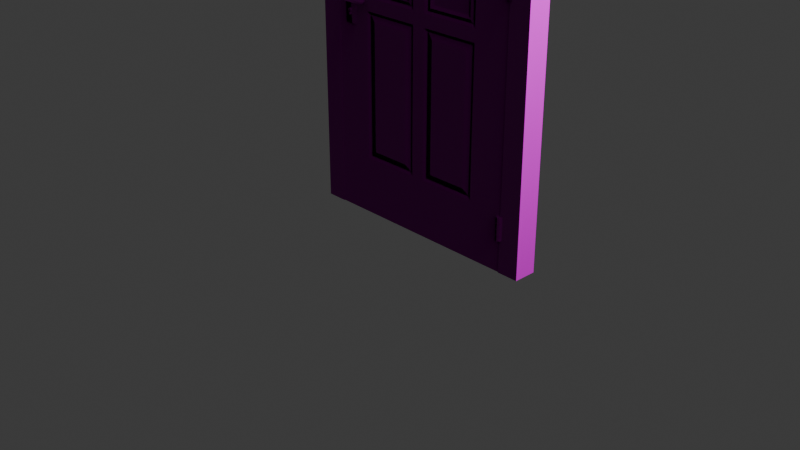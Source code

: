 # Source: door.blend  (saved by Blender 4.2.66; exported with 4.5.12 LTS)
import bpy
from mathutils import Matrix  # noqa: F401  (used for matrix-valued properties, if any)

bpy.ops.wm.read_factory_settings(use_empty=True)
scene = bpy.context.scene
scene.name = 'Scene'

# ---- collections
col_collection = bpy.data.collections.new('Collection'); scene.collection.children.link(col_collection)

# ---- images (referenced by path relative to the original .blend; pixels are not part of the script)
import os
ASSET_DIR = os.environ.get("B2B_ASSET_DIR", "")  # directory of the original .blend (textures are referenced by path, not embedded)
HERE = os.path.dirname(os.path.abspath(__file__))  # packed textures are extracted next to this script under _unpacked/

def load_image(name, relpath, width, height, colorspace="sRGB"):
    """Load a texture the original file referenced (path relative to the .blend, or extracted next to this script)."""
    p = next((c for c in (os.path.join(HERE, relpath), os.path.join(ASSET_DIR, relpath)) if relpath and os.path.exists(c)), "")
    if p:
        img = bpy.data.images.load(p, check_existing=True)
        img.name = name
    else:  # same state as the original file: an image datablock whose file is absent (Cycles renders it pink)
        img = bpy.data.images.new(name, width, height)
        img.source = "FILE"
        img.filepath = "//" + (relpath or name)
    img.colorspace_settings.name = colorspace
    return img
img_polynesian_wooden_carving_tkjjfjefw_1k_basecolor_jpg = load_image('Polynesian_Wooden_Carving_tkjjfjefw_1K_BaseColor.jpg', 'Polynesian_Wooden_Carving_tkjjfjefw_1K_BaseColor.jpg', 1024, 1024, 'sRGB')
img_polynesian_wooden_carving_tkjjfjefw_1k_roughness_jpg = load_image('Polynesian_Wooden_Carving_tkjjfjefw_1K_Roughness.jpg', 'Polynesian_Wooden_Carving_tkjjfjefw_1K_Roughness.jpg', 1024, 1024, 'sRGB')
img_polynesian_wooden_carving_tkjjfjefw_1k_normal_jpg = load_image('Polynesian_Wooden_Carving_tkjjfjefw_1K_Normal.jpg', 'Polynesian_Wooden_Carving_tkjjfjefw_1K_Normal.jpg', 1024, 1024, 'sRGB')
img_wooden_facade_vlptbfb_1k_basecolor_jpg = load_image('Wooden_Facade_vlptbfb_1K_BaseColor.jpg', 'Wooden_Facade_vlptbfb_1K_BaseColor.jpg', 1024, 1024, 'sRGB')
img_wooden_facade_vlptbfb_1k_roughness_jpg = load_image('Wooden_Facade_vlptbfb_1K_Roughness.jpg', 'Wooden_Facade_vlptbfb_1K_Roughness.jpg', 1024, 1024, 'sRGB')
img_wooden_facade_vlptbfb_1k_normal_jpg = load_image('Wooden_Facade_vlptbfb_1K_Normal.jpg', 'Wooden_Facade_vlptbfb_1K_Normal.jpg', 1024, 1024, 'sRGB')

# ---- materials (node trees are filled in below, after node groups)
mat_material = bpy.data.materials.new('Material')
mat_material.alpha_threshold = 0.0
mat_material.use_transparent_shadow = False
mat_material.roughness = 0.5
mat_material.line_color = (0.0, 0.0, 0.0, 1.0)
mat_material_001 = bpy.data.materials.new('Material.001')

# ---- material node trees
mat_material.use_nodes = True; mat_material.node_tree.nodes.clear()
_N = mat_material.node_tree.nodes; _L = mat_material.node_tree.links
n0 = _N.new('ShaderNodeOutputMaterial'); n0.name = 'Material Output'; n0.location = (249, 223)
n1 = _N.new('ShaderNodeBsdfPrincipled'); n1.name = 'Principled BSDF'; n1.location = (-41, 223)
n1.inputs[3].default_value = 1.45
n2 = _N.new('ShaderNodeTexImage'); n2.name = 'Image Texture'; n2.location = (-694, 183)
n2.image = img_polynesian_wooden_carving_tkjjfjefw_1k_basecolor_jpg
n3 = _N.new('ShaderNodeTexImage'); n3.name = 'Image Texture.001'; n3.location = (-371, 64)
n3.image = img_polynesian_wooden_carving_tkjjfjefw_1k_roughness_jpg
n4 = _N.new('ShaderNodeTexImage'); n4.name = 'Image Texture.002'; n4.location = (-389, 459)
n4.image = img_polynesian_wooden_carving_tkjjfjefw_1k_normal_jpg
_L.new(n1.outputs[0], n0.inputs[0])
_L.new(n2.outputs[0], n1.inputs[0])
_L.new(n4.outputs[0], n1.inputs[5])
_L.new(n3.outputs[0], n1.inputs[2])
n0.is_active_output = True
mat_material_001.use_nodes = True; mat_material_001.node_tree.nodes.clear()
_N = mat_material_001.node_tree.nodes; _L = mat_material_001.node_tree.links
n0 = _N.new('ShaderNodeBsdfPrincipled'); n0.name = 'Principled BSDF'; n0.location = (25, 351)
n1 = _N.new('ShaderNodeOutputMaterial'); n1.name = 'Material Output'; n1.location = (315, 351)
n2 = _N.new('ShaderNodeTexImage'); n2.name = 'Image Texture'; n2.location = (-366, 566)
n2.image = img_wooden_facade_vlptbfb_1k_basecolor_jpg
n3 = _N.new('ShaderNodeTexImage'); n3.name = 'Image Texture.001'; n3.location = (-659, 323)
n3.image = img_wooden_facade_vlptbfb_1k_roughness_jpg
n4 = _N.new('ShaderNodeTexImage'); n4.name = 'Image Texture.002'; n4.location = (-331, 153)
n4.image = img_wooden_facade_vlptbfb_1k_normal_jpg
_L.new(n0.outputs[0], n1.inputs[0])
_L.new(n2.outputs[0], n0.inputs[0])
_L.new(n4.outputs[0], n0.inputs[5])
_L.new(n3.outputs[0], n0.inputs[2])
n1.is_active_output = True

# ---- world
world_world = bpy.data.worlds.new('World'); scene.world = world_world
world_world.use_nodes = True; world_world.node_tree.nodes.clear()
_N = world_world.node_tree.nodes; _L = world_world.node_tree.links
n0 = _N.new('ShaderNodeOutputWorld'); n0.name = 'World Output'; n0.location = (300, 300)
n1 = _N.new('ShaderNodeBackground'); n1.name = 'Background'; n1.location = (10, 300)
n1.inputs[0].default_value = (0.05088, 0.05088, 0.05088, 1.0)
_L.new(n1.outputs[0], n0.inputs[0])
n0.is_active_output = True
world_world.color = (0.05088, 0.05088, 0.05088)
world_world.sun_shadow_jitter_overblur = 0.0

# ---- cameras
cam_camera = bpy.data.cameras.new('Camera')
cam_camera.clip_end = 100.0
cam_camera.ortho_scale = 7.314

# ---- lights
light_light = bpy.data.lights.new('Light', 'POINT')
light_light.energy = 1000.0
light_light.shadow_soft_size = 0.1

# ---- meshes
me_cube = bpy.data.meshes.new('Cube')
me_cube.from_pydata([(-0.2047, 0.0, -1.599), (-0.2047, 0.0, -0.06619), (1.599, -0.1079, 2.206), (1.599, -0.1079, -2.206), (-0.2047, 0.0, 0.06619), (-0.2047, 0.0, 1.599), (-0.5932, -0.1079, 2.206), (-0.5932, -0.1079, -2.206), (0.4307, 0.0, -1.599), (0.4307, 0.0, -0.06619), (0.4307, 0.0, 0.06619), (0.4307, 0.0, 1.599), (1.211, -0.1079, 2.206), (0.5754, -0.1079, 2.206), (0.4307, -0.1079, 2.206), (-0.2047, -0.1079, 2.206), (-0.2047, -0.1079, -2.206), (0.4307, -0.1079, -2.206), (0.5754, -0.1079, -2.206), (1.211, -0.1079, -2.206), (0.5754, 0.0, -1.599), (0.5754, 0.0, -0.06619), (0.5754, 0.0, 0.06619), (0.5754, 0.0, 1.599), (1.211, 0.0, -1.599), (1.211, 0.0, -0.06619), (1.211, 0.0, 0.06619), (1.211, 0.0, 1.599), (-0.5932, -0.1079, -1.599), (-0.5932, -0.1079, -0.06619), (-0.5932, -0.1079, 0.06619), (-0.5932, -0.1079, 1.599), (1.599, -0.1079, 1.599), (1.599, -0.1079, 0.06619), (1.599, -0.1079, -0.06619), (1.599, -0.1079, -1.599), (1.599, 0.0, -1.599), (1.599, 0.0, -0.06619), (1.599, 0.0, 0.06619), (1.599, 0.0, 1.599), (-0.5932, 0.0, 1.599), (-0.5932, 0.0, 0.06619), (-0.5932, 0.0, -0.06619), (-0.5932, 0.0, -1.599), (1.211, 0.0, -2.206), (0.5754, 0.0, -2.206), (0.4307, 0.0, -2.206), (-0.2047, 0.0, -2.206), (-0.2047, 0.0, 2.206), (0.4307, 0.0, 2.206), (0.5754, 0.0, 2.206), (1.211, 0.0, 2.206), (-0.5932, 0.0, -2.206), (-0.5932, 0.0, 2.206), (1.599, 0.0, -2.206), (1.599, 0.0, 2.206), (1.211, -0.1079, 1.599), (1.211, -0.1079, 0.06619), (1.211, -0.1079, -0.06619), (1.211, -0.1079, -1.599), (0.5754, -0.1079, 1.599), (0.5754, -0.1079, 0.06619), (0.5754, -0.1079, -0.06619), (0.5754, -0.1079, -1.599), (0.4307, -0.1079, 1.599), (0.4307, -0.1079, 0.06619), (0.4307, -0.1079, -0.06619), (0.4307, -0.1079, -1.599), (-0.2047, -0.1079, 1.599), (-0.2047, -0.1079, 0.06619), (-0.2047, -0.1079, -0.06619), (-0.2047, -0.1079, -1.599), (0.3275, -0.09288, 1.505), (0.3275, -0.09288, 0.1601), (-0.1014, -0.09288, 1.505), (-0.1014, -0.09288, 0.1601), (0.3619, -0.09788, 1.536), (0.3963, -0.09288, 1.567), (0.3963, -0.09288, 0.09747), (0.3619, -0.09788, 0.1288), (-0.1703, -0.09288, 0.09747), (-0.1358, -0.09788, 0.1288), (-0.1358, -0.09788, 1.536), (-0.1703, -0.09288, 1.567), (1.108, -0.07788, 1.505), (1.108, -0.07788, 0.1601), (0.6787, -0.07788, 1.505), (0.6787, -0.07788, 0.1601), (0.6099, -0.09288, 0.09747), (0.6443, -0.09788, 0.1288), (1.142, -0.09788, 0.1288), (1.176, -0.09288, 0.09747), (0.6099, -0.09288, 1.567), (0.6443, -0.09788, 1.536), (1.176, -0.09288, 1.567), (1.142, -0.09788, 1.536), (0.3275, -0.1079, -0.1601), (0.3275, -0.1079, -1.505), (-0.1014, -0.1079, -0.1601), (-0.1014, -0.1079, -1.505), (0.3963, -0.09288, -0.09747), (0.3619, -0.09788, -0.1288), (-0.1358, -0.09788, -0.1288), (-0.1703, -0.09288, -0.09747), (-0.1358, -0.09788, -1.536), (-0.1703, -0.09288, -1.567), (0.3963, -0.09288, -1.567), (0.3619, -0.09788, -1.536), (1.108, -0.1079, -0.1601), (1.108, -0.1079, -1.505), (0.6787, -0.1079, -0.1601), (0.6787, -0.1079, -1.505), (0.6099, -0.09288, -1.567), (0.6443, -0.09788, -1.536), (1.142, -0.09788, -1.536), (1.176, -0.09288, -1.567), (0.6099, -0.09288, -0.09747), (0.6443, -0.09788, -0.1288), (1.142, -0.09788, -0.1288), (1.176, -0.09288, -0.09747)], [], [(14, 15, 48, 49), (68, 31, 6, 15), (29, 28, 43, 42), (7, 16, 47, 52), (31, 30, 41, 40), (16, 17, 46, 47), (3, 35, 36, 54), (32, 2, 55, 39), (1, 4, 41, 42), (47, 0, 43, 52), (13, 14, 49, 50), (18, 19, 44, 45), (2, 12, 51, 55), (12, 13, 50, 51), (32, 56, 12, 2), (56, 60, 13, 12), (60, 64, 14, 13), (64, 68, 15, 14), (17, 18, 45, 46), (0, 1, 42, 43), (4, 5, 40, 41), (19, 3, 54, 44), (17, 16, 71, 67), (82, 76, 72, 74), (66, 70, 69, 65), (80, 83, 82, 81), (18, 17, 67, 63), (63, 67, 66, 62), (62, 66, 65, 61), (61, 65, 64, 60), (19, 18, 63, 59), (76, 79, 73, 72), (58, 62, 61, 57), (78, 80, 81, 79), (3, 19, 59, 35), (35, 59, 58, 34), (34, 58, 57, 33), (33, 57, 56, 32), (6, 31, 40, 53), (5, 48, 53, 40), (39, 55, 51, 27), (27, 51, 50, 23), (34, 33, 38, 37), (23, 50, 49, 11), (11, 49, 48, 5), (46, 8, 0, 47), (33, 32, 39, 38), (81, 82, 74, 75), (9, 10, 4, 1), (69, 68, 83, 80), (35, 34, 37, 36), (45, 20, 8, 46), (21, 22, 10, 9), (44, 24, 20, 45), (30, 29, 42, 41), (25, 26, 22, 21), (54, 36, 24, 44), (37, 38, 26, 25), (15, 6, 53, 48), (65, 69, 80, 78), (36, 37, 25, 24), (38, 39, 27, 26), (28, 7, 52, 43), (20, 21, 9, 8), (22, 23, 11, 10), (79, 81, 75, 73), (16, 7, 28, 71), (71, 28, 29, 70), (70, 29, 30, 69), (69, 30, 31, 68), (64, 65, 78, 77), (77, 78, 79, 76), (68, 64, 77, 83), (83, 77, 76, 82), (90, 89, 87, 85), (89, 93, 86, 87), (93, 95, 84, 86), (95, 90, 85, 84), (56, 57, 91, 94), (94, 91, 90, 95), (60, 56, 94, 92), (92, 94, 95, 93), (61, 60, 92, 88), (88, 92, 93, 89), (57, 61, 88, 91), (91, 88, 89, 90), (102, 101, 96, 98), (104, 102, 98, 99), (101, 107, 97, 96), (107, 104, 99, 97), (67, 71, 105, 106), (106, 105, 104, 107), (66, 67, 106, 100), (100, 106, 107, 101), (71, 70, 103, 105), (105, 103, 102, 104), (70, 66, 100, 103), (103, 100, 101, 102), (97, 99, 98, 96), (73, 75, 74, 72), (85, 87, 86, 84), (114, 113, 111, 109), (113, 117, 110, 111), (118, 114, 109, 108), (117, 118, 108, 110), (62, 58, 119, 116), (116, 119, 118, 117), (58, 59, 115, 119), (119, 115, 114, 118), (63, 62, 116, 112), (112, 116, 117, 113), (59, 63, 112, 115), (115, 112, 113, 114), (109, 111, 110, 108)])
_uv = me_cube.uv_layers.new(name='UVMap')
_uv.uv.foreach_set('vector', [3.046, 1.027, 3.046, 2.042, 3.046, 2.042, 3.046, 1.027, 2.031, 2.042, 2.031, 3.056, 3.046, 3.056, 3.046, 2.042, 0.001396, 3.056, -1.013, 3.056, -1.013, 3.056, 0.001396, 3.056, -2.028, 3.056, -2.028, 2.042, -2.028, 2.042, -2.028, 3.056, 0.575, 1.0, 0.525, 1.0, 0.525, 1.0, 0.575, 1.0, -2.028, 2.042, -2.028, 1.027, -2.028, 1.027, -2.028, 2.042, 0.375, 0.75, 0.425, 0.75, 0.425, 0.75, 0.375, 0.75, 0.575, 0.75, 0.625, 0.75, 0.625, 0.75, 0.575, 0.75, 0.001395, 2.042, 1.016, 2.042, 1.016, 3.056, 0.001396, 3.056, -2.028, 2.042, -1.013, 2.042, -1.013, 3.056, -2.028, 3.056, 3.046, 0.01214, 3.046, 1.027, 3.046, 1.027, 3.046, 0.01214, -2.028, 0.01214, -2.028, -1.003, -2.028, -1.003, -2.028, 0.01214, 3.046, -2.017, 3.046, -1.003, 3.046, -1.003, 3.046, -2.017, 3.046, -1.003, 3.046, 0.01214, 3.046, 0.01214, 3.046, -1.003, 2.031, -2.017, 2.031, -1.003, 3.046, -1.003, 3.046, -2.017, 2.031, -1.003, 2.031, 0.01214, 3.046, 0.01214, 3.046, -1.003, 2.031, 0.01214, 2.031, 1.027, 3.046, 1.027, 3.046, 0.01214, 2.031, 1.027, 2.031, 2.042, 3.046, 2.042, 3.046, 1.027, -2.028, 1.027, -2.028, 0.01214, -2.028, 0.01214, -2.028, 1.027, -1.013, 2.042, 0.001395, 2.042, 0.001396, 3.056, -1.013, 3.056, 1.016, 2.042, 2.031, 2.042, 2.031, 3.056, 1.016, 3.056, -2.028, -1.003, -2.028, -2.017, -2.028, -2.017, -2.028, -1.003, -2.028, 1.027, -2.028, 2.042, -1.013, 2.042, -1.013, 1.027, 2.031, 2.042, 2.031, 1.027, 2.031, 1.027, 2.031, 2.042, 0.001395, 1.027, 0.001395, 2.042, 1.016, 2.042, 1.016, 1.027, 1.016, 2.042, 2.031, 2.042, 2.031, 2.042, 1.016, 2.042, -2.028, 0.01214, -2.028, 1.027, -1.013, 1.027, -1.013, 0.01214, -1.013, 0.01214, -1.013, 1.027, 0.001395, 1.027, 0.001395, 0.01214, 0.001395, 0.01214, 0.001395, 1.027, 1.016, 1.027, 1.016, 0.01214, 1.016, 0.01214, 1.016, 1.027, 2.031, 1.027, 2.031, 0.01214, -2.028, -1.003, -2.028, 0.01214, -1.013, 0.01214, -1.013, -1.003, 2.031, 1.027, 1.016, 1.027, 1.016, 1.027, 2.031, 1.027, 0.001395, -1.003, 0.001395, 0.01214, 1.016, 0.01214, 1.016, -1.003, 1.016, 1.027, 1.016, 2.042, 1.016, 2.042, 1.016, 1.027, -2.028, -2.017, -2.028, -1.003, -1.013, -1.003, -1.013, -2.017, -1.013, -2.017, -1.013, -1.003, 0.001395, -1.003, 0.001395, -2.017, 0.001395, -2.017, 0.001395, -1.003, 1.016, -1.003, 1.016, -2.017, 1.016, -2.017, 1.016, -1.003, 2.031, -1.003, 2.031, -2.017, 3.046, 3.056, 2.031, 3.056, 2.031, 3.056, 3.046, 3.056, 2.031, 2.042, 3.046, 2.042, 3.046, 3.056, 2.031, 3.056, 2.031, -2.017, 3.046, -2.017, 3.046, -1.003, 2.031, -1.003, 2.031, -1.003, 3.046, -1.003, 3.046, 0.01214, 2.031, 0.01214, 0.475, 0.75, 0.525, 0.75, 0.525, 0.75, 0.475, 0.75, 2.031, 0.01214, 3.046, 0.01214, 3.046, 1.027, 2.031, 1.027, 2.031, 1.027, 3.046, 1.027, 3.046, 2.042, 2.031, 2.042, -2.028, 1.027, -1.013, 1.027, -1.013, 2.042, -2.028, 2.042, 1.016, -2.017, 2.031, -2.017, 2.031, -2.017, 1.016, -2.017, 1.016, 2.042, 2.031, 2.042, 2.031, 2.042, 1.016, 2.042, 0.001395, 1.027, 1.016, 1.027, 1.016, 2.042, 0.001395, 2.042, 1.016, 2.042, 2.031, 2.042, 2.031, 2.042, 1.016, 2.042, -1.013, -2.017, 0.001395, -2.017, 0.001395, -2.017, -1.013, -2.017, -2.028, 0.01214, -1.013, 0.01214, -1.013, 1.027, -2.028, 1.027, 0.001395, 0.01214, 1.016, 0.01214, 1.016, 1.027, 0.001395, 1.027, -2.028, -1.003, -1.013, -1.003, -1.013, 0.01214, -2.028, 0.01214, 0.525, 1.0, 0.475, 1.0, 0.475, 1.0, 0.525, 1.0, 0.001395, -1.003, 1.016, -1.003, 1.016, 0.01214, 0.001395, 0.01214, -2.028, -2.017, -1.013, -2.017, -1.013, -1.003, -2.028, -1.003, 0.001395, -2.017, 1.016, -2.017, 1.016, -1.003, 0.001395, -1.003, 3.046, 2.042, 3.046, 3.056, 3.046, 3.056, 3.046, 2.042, 1.016, 1.027, 1.016, 2.042, 1.016, 2.042, 1.016, 1.027, -1.013, -2.017, 0.001395, -2.017, 0.001395, -1.003, -1.013, -1.003, 1.016, -2.017, 2.031, -2.017, 2.031, -1.003, 1.016, -1.003, -1.013, 3.056, -2.028, 3.056, -2.028, 3.056, -1.013, 3.056, -1.013, 0.01214, 0.001395, 0.01214, 0.001395, 1.027, -1.013, 1.027, 1.016, 0.01214, 2.031, 0.01214, 2.031, 1.027, 1.016, 1.027, 1.016, 1.027, 1.016, 2.042, 1.016, 2.042, 1.016, 1.027, -2.028, 2.042, -2.028, 3.056, -1.013, 3.056, -1.013, 2.042, -1.013, 2.042, -1.013, 3.056, 0.001396, 3.056, 0.001395, 2.042, 0.001395, 2.042, 0.001396, 3.056, 1.016, 3.056, 1.016, 2.042, 1.016, 2.042, 1.016, 3.056, 2.031, 3.056, 2.031, 2.042, 2.031, 1.027, 1.016, 1.027, 1.016, 1.027, 2.031, 1.027, 2.031, 1.027, 1.016, 1.027, 1.016, 1.027, 2.031, 1.027, 2.031, 2.042, 2.031, 1.027, 2.031, 1.027, 2.031, 2.042, 2.031, 2.042, 2.031, 1.027, 2.031, 1.027, 2.031, 2.042, 1.016, -1.003, 1.016, 0.01214, 1.016, 0.01214, 1.016, -1.003, 1.016, 0.01214, 2.031, 0.01214, 2.031, 0.01214, 1.016, 0.01214, 2.031, 0.01214, 2.031, -1.003, 2.031, -1.003, 2.031, 0.01214, 2.031, -1.003, 1.016, -1.003, 1.016, -1.003, 2.031, -1.003, 2.031, -1.003, 1.016, -1.003, 1.016, -1.003, 2.031, -1.003, 2.031, -1.003, 1.016, -1.003, 1.016, -1.003, 2.031, -1.003, 2.031, 0.01214, 2.031, -1.003, 2.031, -1.003, 2.031, 0.01214, 2.031, 0.01214, 2.031, -1.003, 2.031, -1.003, 2.031, 0.01214, 1.016, 0.01214, 2.031, 0.01214, 2.031, 0.01214, 1.016, 0.01214, 1.016, 0.01214, 2.031, 0.01214, 2.031, 0.01214, 1.016, 0.01214, 1.016, -1.003, 1.016, 0.01214, 1.016, 0.01214, 1.016, -1.003, 1.016, -1.003, 1.016, 0.01214, 1.016, 0.01214, 1.016, -1.003, 0.001395, 2.042, 0.001394, 1.027, 0.001395, 1.027, 0.001395, 2.042, -1.013, 2.042, 0.001395, 2.042, 0.001395, 2.042, -1.013, 2.042, 0.001394, 1.027, -1.013, 1.027, -1.013, 1.027, 0.001395, 1.027, -1.013, 1.027, -1.013, 2.042, -1.013, 2.042, -1.013, 1.027, -1.013, 1.027, -1.013, 2.042, -1.013, 2.042, -1.013, 1.027, -1.013, 1.027, -1.013, 2.042, -1.013, 2.042, -1.013, 1.027, 0.001395, 1.027, -1.013, 1.027, -1.013, 1.027, 0.001395, 1.027, 0.001395, 1.027, -1.013, 1.027, -1.013, 1.027, 0.001394, 1.027, -1.013, 2.042, 0.001395, 2.042, 0.001395, 2.042, -1.013, 2.042, -1.013, 2.042, 0.001395, 2.042, 0.001395, 2.042, -1.013, 2.042, 0.001395, 2.042, 0.001395, 1.027, 0.001395, 1.027, 0.001395, 2.042, 0.001395, 2.042, 0.001395, 1.027, 0.001394, 1.027, 0.001395, 2.042, -1.013, 1.027, -1.013, 2.042, 0.001395, 2.042, 0.001395, 1.027, 1.016, 1.027, 1.016, 2.042, 2.031, 2.042, 2.031, 1.027, 1.016, -1.003, 1.016, 0.01214, 2.031, 0.01214, 2.031, -1.003, -1.013, -1.003, -1.013, 0.01214, -1.013, 0.01214, -1.013, -1.003, -1.013, 0.01214, 0.001394, 0.01214, 0.001395, 0.01214, -1.013, 0.01214, 0.001395, -1.003, -1.013, -1.003, -1.013, -1.003, 0.001395, -1.003, 0.001394, 0.01214, 0.001395, -1.003, 0.001395, -1.003, 0.001395, 0.01214, 0.001395, 0.01214, 0.001395, -1.003, 0.001395, -1.003, 0.001394, 0.01214, 0.001394, 0.01214, 0.001395, -1.003, 0.001395, -1.003, 0.001394, 0.01214, 0.001395, -1.003, -1.013, -1.003, -1.013, -1.003, 0.001395, -1.003, 0.001395, -1.003, -1.013, -1.003, -1.013, -1.003, 0.001395, -1.003, -1.013, 0.01214, 0.001395, 0.01214, 0.001394, 0.01214, -1.013, 0.01214, -1.013, 0.01214, 0.001394, 0.01214, 0.001394, 0.01214, -1.013, 0.01214, -1.013, -1.003, -1.013, 0.01214, -1.013, 0.01214, -1.013, -1.003, -1.013, -1.003, -1.013, 0.01214, -1.013, 0.01214, -1.013, -1.003, -1.013, -1.003, -1.013, 0.01214, 0.001395, 0.01214, 0.001395, -1.003])
me_cube.materials.append(mat_material)
me_cube.use_mirror_vertex_groups = False
me_cube.update()
me_cube_001 = bpy.data.meshes.new('Cube.001')
me_cube_001.from_pydata([(-1.0, -1.0, -1.0), (-1.0, -1.0, 1.0), (-1.0, 1.0, -1.0), (-1.0, 1.0, 1.0), (1.0, -1.0, -1.0), (1.0, -1.0, 1.0), (1.0, 1.0, -1.0), (1.0, 1.0, 1.0)], [], [(0, 1, 3, 2), (2, 3, 7, 6), (6, 7, 5, 4), (4, 5, 1, 0), (2, 6, 4, 0), (7, 3, 1, 5)])
me_cube_001.polygons.foreach_set('use_smooth', [True] * 6)
_uv = me_cube_001.uv_layers.new(name='UVMap')
_uv.uv.foreach_set('vector', [0.375, 0.0, 0.625, 0.0, 0.625, 0.25, 0.375, 0.25, 0.375, 0.25, 0.625, 0.25, 0.625, 0.5, 0.375, 0.5, 0.375, 0.5, 0.625, 0.5, 0.625, 0.75, 0.375, 0.75, 0.375, 0.75, 0.625, 0.75, 0.625, 1.0, 0.375, 1.0, 0.125, 0.5, 0.375, 0.5, 0.375, 0.75, 0.125, 0.75, 0.625, 0.5, 0.875, 0.5, 0.875, 0.75, 0.625, 0.75])
me_cube_001.materials.append(mat_material_001)
me_cube_001.update()
me_cube_002 = bpy.data.meshes.new('Cube.002')
me_cube_002.from_pydata([(-1.0, -2.001, -1.0), (-1.0, -2.001, 1.0), (-1.0, -0.0007237, -1.0), (-1.0, -0.0007237, 1.0), (1.0, -2.001, -1.0), (1.0, -2.001, 1.0), (1.0, -0.0007237, -1.0), (1.0, -0.0007237, 1.0), (-1.0, -4.001, -1.0), (-1.0, -4.001, 1.0), (1.0, -4.001, -1.0), (1.0, -4.001, 1.0), (7.5, -2.001, -1.0), (9.5, -2.001, -1.0), (9.5, -2.001, 1.0), (7.5, -4.001, -1.0), (9.5, -4.001, -1.0), (9.5, -4.001, 1.0), (1.971e-07, 0.2543, -4.941), (1.971e-07, -1.346, -4.941), (0.1561, 0.2543, -4.959), (0.1561, -1.346, -4.959), (0.3061, 0.2543, -5.013), (0.3061, -1.346, -5.013), (0.4445, 0.2543, -5.1), (0.4445, -1.346, -5.1), (0.5657, 0.2543, -5.217), (0.5657, -1.346, -5.217), (0.6652, 0.2543, -5.359), (0.6652, -1.346, -5.359), (0.7391, 0.2543, -5.522), (0.7391, -1.346, -5.522), (0.7846, 0.2543, -5.699), (0.7846, -1.346, -5.699), (0.8, 0.2543, -5.882), (0.8, -1.346, -5.882), (0.7846, 0.2543, -6.066), (0.7846, -1.346, -6.066), (0.7391, 0.2543, -6.243), (0.7391, -1.346, -6.243), (0.6652, 0.2543, -6.405), (0.6652, -1.346, -6.405), (0.5657, 0.2543, -6.548), (0.5657, -1.346, -6.548), (0.4445, 0.2543, -6.665), (0.4445, -1.346, -6.665), (0.3061, 0.2543, -6.752), (0.3061, -1.346, -6.752), (0.1561, 0.2543, -6.805), (0.1561, -1.346, -6.805), (1.971e-07, 0.2543, -6.824), (1.971e-07, -1.346, -6.824), (-0.1561, 0.2543, -6.805), (-0.1561, -1.346, -6.805), (-0.3061, 0.2543, -6.752), (-0.3061, -1.346, -6.752), (-0.4445, 0.2543, -6.665), (-0.4445, -1.346, -6.665), (-0.5657, 0.2543, -6.548), (-0.5657, -1.346, -6.548), (-0.6652, 0.2543, -6.405), (-0.6652, -1.346, -6.405), (-0.7391, 0.2543, -6.243), (-0.7391, -1.346, -6.243), (-0.7846, 0.2543, -6.066), (-0.7846, -1.346, -6.066), (-0.8, 0.2543, -5.882), (-0.8, -1.346, -5.882), (-0.7846, 0.2543, -5.699), (-0.7846, -1.346, -5.699), (-0.7391, 0.2543, -5.522), (-0.7391, -1.346, -5.522), (-0.6652, 0.2543, -5.359), (-0.6652, -1.346, -5.359), (-0.5657, 0.2543, -5.217), (-0.5657, -1.346, -5.217), (-0.4445, 0.2543, -5.1), (-0.4445, -1.346, -5.1), (-0.3061, 0.2543, -5.013), (-0.3061, -1.346, -5.013), (-0.1561, 0.2543, -4.959), (-0.1561, -1.346, -4.959), (-0.5, -1.312, -7.647), (-0.5, -1.312, -6.471), (-0.5, -0.312, -7.647), (-0.5, -0.312, -6.471), (0.5, -1.312, -7.647), (0.5, -1.312, -6.471), (0.5, -0.312, -7.647), (0.5, -0.312, -6.471), (-0.4, -1.312, -7.882), (-0.4, -0.312, -7.882), (0.4, -1.312, -7.882), (0.4, -0.312, -7.882), (-0.24, -1.312, -8.118), (-0.24, -0.312, -8.118), (0.24, -1.312, -8.118), (0.24, -0.312, -8.118), (-0.048, -1.312, -8.235), (-0.048, -0.312, -8.235), (0.048, -1.312, -8.235), (0.048, -0.312, -8.235), (3.181e-08, -1.346, -5.506), (0.02497, -1.346, -5.513), (0.04898, -1.346, -5.535), (0.07111, -1.346, -5.569), (0.09051, -1.346, -5.616), (0.1064, -1.346, -5.673), (0.1183, -1.346, -5.738), (0.1255, -1.346, -5.809), (0.128, -1.346, -5.882), (0.1255, -1.346, -5.956), (0.1183, -1.346, -6.026), (0.1064, -1.346, -6.092), (0.09051, -1.346, -6.149), (0.07111, -1.346, -6.195), (0.04898, -1.346, -6.23), (0.02497, -1.346, -6.252), (3.181e-08, -1.346, -6.259), (-0.02497, -1.346, -6.252), (-0.04898, -1.346, -6.23), (-0.07111, -1.346, -6.195), (-0.09051, -1.346, -6.149), (-0.1064, -1.346, -6.092), (-0.1183, -1.346, -6.026), (-0.1255, -1.346, -5.956), (-0.128, -1.346, -5.882), (-0.1255, -1.346, -5.809), (-0.1183, -1.346, -5.738), (-0.1064, -1.346, -5.673), (-0.09051, -1.346, -5.616), (-0.07111, -1.346, -5.569), (-0.04898, -1.346, -5.535), (-0.02497, -1.346, -5.513), (3.181e-08, -0.8457, -5.506), (0.02497, -0.8457, -5.513), (0.04898, -0.8457, -5.535), (0.07111, -0.8457, -5.569), (0.09051, -0.8457, -5.616), (0.1064, -0.8457, -5.673), (0.1183, -0.8457, -5.738), (0.1255, -0.8457, -5.809), (0.128, -0.8457, -5.882), (0.1255, -0.8457, -5.956), (0.1183, -0.8457, -6.026), (0.1064, -0.8457, -6.092), (0.09051, -0.8457, -6.149), (0.07111, -0.8457, -6.195), (0.04898, -0.8457, -6.23), (0.02497, -0.8457, -6.252), (3.181e-08, -0.8457, -6.259), (-0.02497, -0.8457, -6.252), (-0.04898, -0.8457, -6.23), (-0.07111, -0.8457, -6.195), (-0.09051, -0.8457, -6.149), (-0.1064, -0.8457, -6.092), (-0.1183, -0.8457, -6.026), (-0.1255, -0.8457, -5.956), (-0.128, -0.8457, -5.882), (-0.1255, -0.8457, -5.809), (-0.1183, -0.8457, -5.738), (-0.1064, -0.8457, -5.673), (-0.09051, -0.8457, -5.616), (-0.07111, -0.8457, -5.569), (-0.04898, -0.8457, -5.535), (-0.02497, -0.8457, -5.513)], [], [(0, 1, 3, 2), (2, 3, 7, 6), (6, 7, 5, 4), (5, 1, 9, 11), (2, 6, 4, 0), (7, 3, 1, 5), (10, 11, 9, 8), (11, 10, 16, 17), (1, 0, 8, 9), (5, 11, 17, 14), (13, 14, 17, 16), (12, 13, 16, 15), (4, 5, 14, 13), (10, 8, 15, 16), (0, 4, 13, 12), (8, 0, 12, 15), (18, 19, 21, 20), (20, 21, 23, 22), (22, 23, 25, 24), (24, 25, 27, 26), (26, 27, 29, 28), (28, 29, 31, 30), (30, 31, 33, 32), (32, 33, 35, 34), (34, 35, 37, 36), (36, 37, 39, 38), (38, 39, 41, 40), (40, 41, 43, 42), (42, 43, 45, 44), (44, 45, 47, 46), (46, 47, 49, 48), (48, 49, 51, 50), (50, 51, 53, 52), (52, 53, 55, 54), (54, 55, 57, 56), (56, 57, 59, 58), (58, 59, 61, 60), (60, 61, 63, 62), (62, 63, 65, 64), (64, 65, 67, 66), (66, 67, 69, 68), (68, 69, 71, 70), (70, 71, 73, 72), (72, 73, 75, 74), (74, 75, 77, 76), (76, 77, 79, 78), (43, 41, 113, 114), (78, 79, 81, 80), (80, 81, 19, 18), (18, 20, 22, 24, 26, 28, 30, 32, 34, 36, 38, 40, 42, 44, 46, 48, 50, 52, 54, 56, 58, 60, 62, 64, 66, 68, 70, 72, 74, 76, 78, 80), (82, 83, 85, 84), (84, 85, 89, 88), (88, 89, 87, 86), (86, 87, 83, 82), (86, 82, 90, 92), (89, 85, 83, 87), (92, 90, 94, 96), (84, 88, 93, 91), (82, 84, 91, 90), (88, 86, 92, 93), (95, 97, 101, 99), (91, 93, 97, 95), (93, 92, 96, 97), (90, 91, 95, 94), (99, 101, 100, 98), (97, 96, 100, 101), (94, 95, 99, 98), (96, 94, 98, 100), (61, 59, 122, 123), (79, 77, 131, 132), (35, 33, 109, 110), (53, 51, 118, 119), (71, 69, 127, 128), (27, 25, 105, 106), (45, 43, 114, 115), (63, 61, 123, 124), (81, 79, 132, 133), (37, 35, 110, 111), (55, 53, 119, 120), (73, 71, 128, 129), (29, 27, 106, 107), (47, 45, 115, 116), (65, 63, 124, 125), (21, 19, 102, 103), (19, 81, 133, 102), (39, 37, 111, 112), (57, 55, 120, 121), (75, 73, 129, 130), (31, 29, 107, 108), (49, 47, 116, 117), (67, 65, 125, 126), (23, 21, 103, 104), (41, 39, 112, 113), (59, 57, 121, 122), (77, 75, 130, 131), (33, 31, 108, 109), (51, 49, 117, 118), (69, 67, 126, 127), (25, 23, 104, 105), (127, 126, 158, 159), (114, 113, 145, 146), (128, 127, 159, 160), (115, 114, 146, 147), (129, 128, 160, 161), (116, 115, 147, 148), (103, 102, 134, 135), (130, 129, 161, 162), (117, 116, 148, 149), (104, 103, 135, 136), (131, 130, 162, 163), (118, 117, 149, 150), (105, 104, 136, 137), (132, 131, 163, 164), (119, 118, 150, 151), (106, 105, 137, 138), (133, 132, 164, 165), (120, 119, 151, 152), (107, 106, 138, 139), (102, 133, 165, 134), (121, 120, 152, 153), (108, 107, 139, 140), (122, 121, 153, 154), (109, 108, 140, 141), (123, 122, 154, 155), (110, 109, 141, 142), (124, 123, 155, 156), (111, 110, 142, 143), (125, 124, 156, 157), (112, 111, 143, 144), (126, 125, 157, 158), (113, 112, 144, 145), (135, 134, 165, 164, 163, 162, 161, 160, 159, 158, 157, 156, 155, 154, 153, 152, 151, 150, 149, 148, 147, 146, 145, 144, 143, 142, 141, 140, 139, 138, 137, 136)])
me_cube_002.polygons.foreach_set('use_smooth', [True] * 132)
_uv = me_cube_002.uv_layers.new(name='UVMap')
_uv.uv.foreach_set('vector', [0.375, 0.0, 0.625, 0.0, 0.625, 0.25, 0.375, 0.25, 0.375, 0.25, 0.625, 0.25, 0.625, 0.5, 0.375, 0.5, 0.375, 0.5, 0.625, 0.5, 0.625, 0.75, 0.375, 0.75, 0.625, 0.75, 0.875, 0.75, 0.875, 0.75, 0.625, 0.75, 0.125, 0.5, 0.375, 0.5, 0.375, 0.75, 0.125, 0.75, 0.625, 0.5, 0.875, 0.5, 0.875, 0.75, 0.625, 0.75, 0.375, 0.75, 0.625, 0.75, 0.625, 1.0, 0.375, 1.0, 0.625, 0.75, 0.375, 0.75, 0.375, 0.75, 0.625, 0.75, 0.625, 0.0, 0.375, 0.0, 0.375, 0.0, 0.625, 0.0, 0.625, 0.75, 0.625, 0.75, 0.625, 0.75, 0.625, 0.75, 0.375, 0.75, 0.625, 0.75, 0.625, 0.75, 0.375, 0.75, 0.125, 0.75, 0.375, 0.75, 0.375, 0.75, 0.125, 0.75, 0.375, 0.75, 0.625, 0.75, 0.625, 0.75, 0.375, 0.75, 0.375, 0.75, 0.375, 1.0, 0.375, 1.0, 0.375, 0.75, 0.125, 0.75, 0.375, 0.75, 0.375, 0.75, 0.125, 0.75, 0.375, 0.0, 0.375, 0.0, 0.375, 0.0, 0.375, 0.0, 1.0, 0.5, 1.0, 1.0, 0.9688, 1.0, 0.9688, 0.5, 0.9688, 0.5, 0.9688, 1.0, 0.9375, 1.0, 0.9375, 0.5, 0.9375, 0.5, 0.9375, 1.0, 0.9062, 1.0, 0.9062, 0.5, 0.9062, 0.5, 0.9062, 1.0, 0.875, 1.0, 0.875, 0.5, 0.875, 0.5, 0.875, 1.0, 0.8438, 1.0, 0.8438, 0.5, 0.8438, 0.5, 0.8438, 1.0, 0.8125, 1.0, 0.8125, 0.5, 0.8125, 0.5, 0.8125, 1.0, 0.7812, 1.0, 0.7812, 0.5, 0.7812, 0.5, 0.7812, 1.0, 0.75, 1.0, 0.75, 0.5, 0.75, 0.5, 0.75, 1.0, 0.7188, 1.0, 0.7188, 0.5, 0.7188, 0.5, 0.7188, 1.0, 0.6875, 1.0, 0.6875, 0.5, 0.6875, 0.5, 0.6875, 1.0, 0.6562, 1.0, 0.6562, 0.5, 0.6562, 0.5, 0.6562, 1.0, 0.625, 1.0, 0.625, 0.5, 0.625, 0.5, 0.625, 1.0, 0.5938, 1.0, 0.5938, 0.5, 0.5938, 0.5, 0.5938, 1.0, 0.5625, 1.0, 0.5625, 0.5, 0.5625, 0.5, 0.5625, 1.0, 0.5312, 1.0, 0.5312, 0.5, 0.5312, 0.5, 0.5312, 1.0, 0.5, 1.0, 0.5, 0.5, 0.5, 0.5, 0.5, 1.0, 0.4688, 1.0, 0.4688, 0.5, 0.4688, 0.5, 0.4688, 1.0, 0.4375, 1.0, 0.4375, 0.5, 0.4375, 0.5, 0.4375, 1.0, 0.4062, 1.0, 0.4062, 0.5, 0.4062, 0.5, 0.4062, 1.0, 0.375, 1.0, 0.375, 0.5, 0.375, 0.5, 0.375, 1.0, 0.3438, 1.0, 0.3438, 0.5, 0.3438, 0.5, 0.3438, 1.0, 0.3125, 1.0, 0.3125, 0.5, 0.3125, 0.5, 0.3125, 1.0, 0.2812, 1.0, 0.2812, 0.5, 0.2812, 0.5, 0.2812, 1.0, 0.25, 1.0, 0.25, 0.5, 0.25, 0.5, 0.25, 1.0, 0.2188, 1.0, 0.2188, 0.5, 0.2188, 0.5, 0.2188, 1.0, 0.1875, 1.0, 0.1875, 0.5, 0.1875, 0.5, 0.1875, 1.0, 0.1562, 1.0, 0.1562, 0.5, 0.1562, 0.5, 0.1562, 1.0, 0.125, 1.0, 0.125, 0.5, 0.125, 0.5, 0.125, 1.0, 0.09375, 1.0, 0.09375, 0.5, 0.09375, 0.5, 0.09375, 1.0, 0.0625, 1.0, 0.0625, 0.5, 0.625, 1.0, 0.6562, 1.0, 0.6562, 1.0, 0.625, 1.0, 0.0625, 0.5, 0.0625, 1.0, 0.03125, 1.0, 0.03125, 0.5, 0.03125, 0.5, 0.03125, 1.0, 0.0, 1.0, 0.0, 0.5, 0.75, 0.49, 0.7968, 0.4854, 0.8418, 0.4717, 0.8833, 0.4496, 0.9197, 0.4197, 0.9496, 0.3833, 0.9717, 0.3418, 0.9854, 0.2968, 0.99, 0.25, 0.9854, 0.2032, 0.9717, 0.1582, 0.9496, 0.1167, 0.9197, 0.08029, 0.8833, 0.05045, 0.8418, 0.02827, 0.7968, 0.01461, 0.75, 0.01, 0.7032, 0.01461, 0.6582, 0.02827, 0.6167, 0.05045, 0.5803, 0.08029, 0.5504, 0.1167, 0.5283, 0.1582, 0.5146, 0.2032, 0.51, 0.25, 0.5146, 0.2968, 0.5283, 0.3418, 0.5504, 0.3833, 0.5803, 0.4197, 0.6167, 0.4496, 0.6582, 0.4717, 0.7032, 0.4854, 0.375, 0.0, 0.625, 0.0, 0.625, 0.25, 0.375, 0.25, 0.375, 0.25, 0.625, 0.25, 0.625, 0.5, 0.375, 0.5, 0.375, 0.5, 0.625, 0.5, 0.625, 0.75, 0.375, 0.75, 0.375, 0.75, 0.625, 0.75, 0.625, 1.0, 0.375, 1.0, 0.375, 0.75, 0.375, 1.0, 0.375, 1.0, 0.375, 0.75, 0.625, 0.5, 0.875, 0.5, 0.875, 0.75, 0.625, 0.75, 0.375, 0.75, 0.375, 1.0, 0.375, 1.0, 0.375, 0.75, 0.375, 0.25, 0.375, 0.5, 0.375, 0.5, 0.375, 0.25, 0.375, 0.0, 0.375, 0.25, 0.375, 0.25, 0.375, 0.0, 0.375, 0.5, 0.375, 0.75, 0.375, 0.75, 0.375, 0.5, 0.375, 0.25, 0.375, 0.5, 0.375, 0.5, 0.375, 0.25, 0.375, 0.25, 0.375, 0.5, 0.375, 0.5, 0.375, 0.25, 0.375, 0.5, 0.375, 0.75, 0.375, 0.75, 0.375, 0.5, 0.375, 0.0, 0.375, 0.25, 0.375, 0.25, 0.375, 0.0, 0.125, 0.5, 0.375, 0.5, 0.375, 0.75, 0.125, 0.75, 0.375, 0.5, 0.375, 0.75, 0.375, 0.75, 0.375, 0.5, 0.375, 0.0, 0.375, 0.25, 0.375, 0.25, 0.375, 0.0, 0.375, 0.75, 0.375, 1.0, 0.375, 1.0, 0.375, 0.75, 0.3438, 1.0, 0.375, 1.0, 0.375, 1.0, 0.3438, 1.0, 0.0625, 1.0, 0.09375, 1.0, 0.09375, 1.0, 0.0625, 1.0, 0.75, 1.0, 0.7812, 1.0, 0.7812, 1.0, 0.75, 1.0, 0.4688, 1.0, 0.5, 1.0, 0.5, 1.0, 0.4688, 1.0, 0.1875, 1.0, 0.2188, 1.0, 0.2188, 1.0, 0.1875, 1.0, 0.875, 1.0, 0.9062, 1.0, 0.9062, 1.0, 0.875, 1.0, 0.5938, 1.0, 0.625, 1.0, 0.625, 1.0, 0.5938, 1.0, 0.3125, 1.0, 0.3438, 1.0, 0.3438, 1.0, 0.3125, 1.0, 0.03125, 1.0, 0.0625, 1.0, 0.0625, 1.0, 0.03125, 1.0, 0.7188, 1.0, 0.75, 1.0, 0.75, 1.0, 0.7188, 1.0, 0.4375, 1.0, 0.4688, 1.0, 0.4688, 1.0, 0.4375, 1.0, 0.1562, 1.0, 0.1875, 1.0, 0.1875, 1.0, 0.1562, 1.0, 0.8438, 1.0, 0.875, 1.0, 0.875, 1.0, 0.8438, 1.0, 0.5625, 1.0, 0.5938, 1.0, 0.5938, 1.0, 0.5625, 1.0, 0.2812, 1.0, 0.3125, 1.0, 0.3125, 1.0, 0.2812, 1.0, 0.9688, 1.0, 1.0, 1.0, 1.0, 1.0, 0.9688, 1.0, 0.0, 1.0, 0.03125, 1.0, 0.03125, 1.0, 0.0, 1.0, 0.6875, 1.0, 0.7188, 1.0, 0.7188, 1.0, 0.6875, 1.0, 0.4062, 1.0, 0.4375, 1.0, 0.4375, 1.0, 0.4062, 1.0, 0.125, 1.0, 0.1562, 1.0, 0.1562, 1.0, 0.125, 1.0, 0.8125, 1.0, 0.8438, 1.0, 0.8438, 1.0, 0.8125, 1.0, 0.5312, 1.0, 0.5625, 1.0, 0.5625, 1.0, 0.5312, 1.0, 0.25, 1.0, 0.2812, 1.0, 0.2812, 1.0, 0.25, 1.0, 0.9375, 1.0, 0.9688, 1.0, 0.9688, 1.0, 0.9375, 1.0, 0.6562, 1.0, 0.6875, 1.0, 0.6875, 1.0, 0.6562, 1.0, 0.375, 1.0, 0.4062, 1.0, 0.4062, 1.0, 0.375, 1.0, 0.09375, 1.0, 0.125, 1.0, 0.125, 1.0, 0.09375, 1.0, 0.7812, 1.0, 0.8125, 1.0, 0.8125, 1.0, 0.7812, 1.0, 0.5, 1.0, 0.5312, 1.0, 0.5312, 1.0, 0.5, 1.0, 0.2188, 1.0, 0.25, 1.0, 0.25, 1.0, 0.2188, 1.0, 0.9062, 1.0, 0.9375, 1.0, 0.9375, 1.0, 0.9062, 1.0, 0.2188, 1.0, 0.25, 1.0, 0.25, 1.0, 0.2188, 1.0, 0.625, 1.0, 0.6562, 1.0, 0.6562, 1.0, 0.625, 1.0, 0.1875, 1.0, 0.2188, 1.0, 0.2188, 1.0, 0.1875, 1.0, 0.5938, 1.0, 0.625, 1.0, 0.625, 1.0, 0.5938, 1.0, 0.1562, 1.0, 0.1875, 1.0, 0.1875, 1.0, 0.1562, 1.0, 0.5625, 1.0, 0.5938, 1.0, 0.5938, 1.0, 0.5625, 1.0, 0.9688, 1.0, 1.0, 1.0, 1.0, 1.0, 0.9688, 1.0, 0.125, 1.0, 0.1562, 1.0, 0.1562, 1.0, 0.125, 1.0, 0.5312, 1.0, 0.5625, 1.0, 0.5625, 1.0, 0.5312, 1.0, 0.9375, 1.0, 0.9688, 1.0, 0.9688, 1.0, 0.9375, 1.0, 0.09375, 1.0, 0.125, 1.0, 0.125, 1.0, 0.09375, 1.0, 0.5, 1.0, 0.5312, 1.0, 0.5312, 1.0, 0.5, 1.0, 0.9062, 1.0, 0.9375, 1.0, 0.9375, 1.0, 0.9062, 1.0, 0.0625, 1.0, 0.09375, 1.0, 0.09375, 1.0, 0.0625, 1.0, 0.4688, 1.0, 0.5, 1.0, 0.5, 1.0, 0.4688, 1.0, 0.875, 1.0, 0.9062, 1.0, 0.9062, 1.0, 0.875, 1.0, 0.03125, 1.0, 0.0625, 1.0, 0.0625, 1.0, 0.03125, 1.0, 0.4375, 1.0, 0.4688, 1.0, 0.4688, 1.0, 0.4375, 1.0, 0.8438, 1.0, 0.875, 1.0, 0.875, 1.0, 0.8438, 1.0, 0.0, 1.0, 0.03125, 1.0, 0.03125, 1.0, 0.0, 1.0, 0.4062, 1.0, 0.4375, 1.0, 0.4375, 1.0, 0.4062, 1.0, 0.8125, 1.0, 0.8438, 1.0, 0.8438, 1.0, 0.8125, 1.0, 0.375, 1.0, 0.4062, 1.0, 0.4062, 1.0, 0.375, 1.0, 0.7812, 1.0, 0.8125, 1.0, 0.8125, 1.0, 0.7812, 1.0, 0.3438, 1.0, 0.375, 1.0, 0.375, 1.0, 0.3438, 1.0, 0.75, 1.0, 0.7812, 1.0, 0.7812, 1.0, 0.75, 1.0, 0.3125, 1.0, 0.3438, 1.0, 0.3438, 1.0, 0.3125, 1.0, 0.7188, 1.0, 0.75, 1.0, 0.75, 1.0, 0.7188, 1.0, 0.2812, 1.0, 0.3125, 1.0, 0.3125, 1.0, 0.2812, 1.0, 0.6875, 1.0, 0.7188, 1.0, 0.7188, 1.0, 0.6875, 1.0, 0.25, 1.0, 0.2812, 1.0, 0.2812, 1.0, 0.25, 1.0, 0.6562, 1.0, 0.6875, 1.0, 0.6875, 1.0, 0.6562, 1.0, 0.9688, 1.0, 0.0, 1.0, 0.03125, 1.0, 0.0625, 1.0, 0.09375, 1.0, 0.125, 1.0, 0.1562, 1.0, 0.1875, 1.0, 0.2188, 1.0, 0.25, 1.0, 0.2812, 1.0, 0.3125, 1.0, 0.3438, 1.0, 0.375, 1.0, 0.4062, 1.0, 0.4375, 1.0, 0.4688, 1.0, 0.5, 1.0, 0.5312, 1.0, 0.5625, 1.0, 0.5938, 1.0, 0.625, 1.0, 0.6562, 1.0, 0.6875, 1.0, 0.7188, 1.0, 0.75, 1.0, 0.7812, 1.0, 0.8125, 1.0, 0.8438, 1.0, 0.875, 1.0, 0.9062, 1.0, 0.9375, 1.0])
me_cube_002.materials.append(mat_material_001)
me_cube_002.update()
me_cube_003 = bpy.data.meshes.new('Cube.003')
me_cube_003.from_pydata([(-1.0, -1.0, -1.0), (-1.0, -1.0, 1.0), (-1.0, 1.0, -1.0), (-1.0, 1.0, 1.0), (1.0, -1.0, -1.0), (1.0, -1.0, 1.0), (1.0, 1.0, -1.0), (1.0, 1.0, 1.0), (-1.0, -1.0, 39.65), (-1.0, 1.0, 39.65), (1.0, 1.0, 39.65), (1.0, -1.0, 39.65)], [], [(0, 1, 3, 2), (2, 3, 7, 6), (6, 7, 5, 4), (4, 5, 1, 0), (2, 6, 4, 0), (3, 1, 8, 9), (10, 9, 8, 11), (1, 5, 11, 8), (7, 3, 9, 10), (5, 7, 10, 11)])
_uv = me_cube_003.uv_layers.new(name='UVMap')
_uv.uv.foreach_set('vector', [0.375, 0.0, 0.625, 0.0, 0.625, 0.25, 0.375, 0.25, 0.375, 0.25, 0.625, 0.25, 0.625, 0.5, 0.375, 0.5, 0.375, 0.5, 0.625, 0.5, 0.625, 0.75, 0.375, 0.75, 0.375, 0.75, 0.625, 0.75, 0.625, 1.0, 0.375, 1.0, 0.125, 0.5, 0.375, 0.5, 0.375, 0.75, 0.125, 0.75, 0.625, 0.25, 0.625, 0.0, 0.625, 0.0, 0.625, 0.25, 0.625, 0.5, 0.875, 0.5, 0.875, 0.75, 0.625, 0.75, 0.625, 1.0, 0.625, 0.75, 0.625, 0.75, 0.625, 1.0, 0.625, 0.5, 0.625, 0.25, 0.625, 0.25, 0.625, 0.5, 0.625, 0.75, 0.625, 0.5, 0.625, 0.5, 0.625, 0.75])
me_cube_003.materials.append(mat_material_001)
me_cube_003.update()
me_cube_004 = bpy.data.meshes.new('Cube.004')
me_cube_004.from_pydata([(-1.0, -1.0, -1.0), (-1.0, -1.0, 1.0), (-1.0, 1.0, -1.0), (-1.0, 1.0, 1.0), (1.0, -1.0, -1.0), (1.0, -1.0, 1.0), (1.0, 1.0, -1.0), (1.0, 1.0, 1.0), (-1.0, -1.0, 39.65), (-1.0, 1.0, 39.65), (1.0, 1.0, 39.65), (1.0, -1.0, 39.65)], [], [(0, 1, 3, 2), (2, 3, 7, 6), (6, 7, 5, 4), (4, 5, 1, 0), (2, 6, 4, 0), (3, 1, 8, 9), (10, 9, 8, 11), (1, 5, 11, 8), (7, 3, 9, 10), (5, 7, 10, 11)])
_uv = me_cube_004.uv_layers.new(name='UVMap')
_uv.uv.foreach_set('vector', [0.375, 0.0, 0.625, 0.0, 0.625, 0.25, 0.375, 0.25, 0.375, 0.25, 0.625, 0.25, 0.625, 0.5, 0.375, 0.5, 0.375, 0.5, 0.625, 0.5, 0.625, 0.75, 0.375, 0.75, 0.375, 0.75, 0.625, 0.75, 0.625, 1.0, 0.375, 1.0, 0.125, 0.5, 0.375, 0.5, 0.375, 0.75, 0.125, 0.75, 0.625, 0.25, 0.625, 0.0, 0.625, 0.0, 0.625, 0.25, 0.625, 0.5, 0.875, 0.5, 0.875, 0.75, 0.625, 0.75, 0.625, 1.0, 0.625, 0.75, 0.625, 0.75, 0.625, 1.0, 0.625, 0.5, 0.625, 0.25, 0.625, 0.25, 0.625, 0.5, 0.625, 0.75, 0.625, 0.5, 0.625, 0.5, 0.625, 0.75])
me_cube_004.materials.append(mat_material_001)
me_cube_004.update()
me_cube_005 = bpy.data.meshes.new('Cube.005')
me_cube_005.from_pydata([(-1.0, -1.0, -1.0), (-1.0, 1.0, -1.0), (-1.019, -1.0, -1.0), (-1.019, -1.0, 1.0), (-1.019, 1.0, -1.0), (-1.019, 1.0, 1.0), (18.55, 1.0, 1.0), (18.55, 1.0, -1.0), (18.55, -1.0, -1.0), (18.55, -1.0, 1.0)], [], [(3, 5, 4, 2), (5, 3, 9, 6), (1, 4, 2, 0), (7, 6, 9, 8), (4, 5, 6, 7), (3, 2, 8, 9), (2, 4, 7, 8)])
_uv = me_cube_005.uv_layers.new(name='UVMap')
_uv.uv.foreach_set('vector', [0.0, 0.0, 0.0, 0.0, 0.0, 0.0, 0.0, 0.0, -4.751, 5.876, -4.751, -4.626, -4.751, -4.626, -4.751, 5.876, 1.209, 0.8613, 0.7363, 0.8613, 0.7363, 0.3887, 1.209, 0.3887, 5.751, 5.876, -4.751, 5.876, -4.751, -4.626, 5.751, -4.626, 5.751, 5.876, -4.751, 5.876, -4.751, 5.876, 5.751, 5.876, -4.751, -4.626, 5.751, -4.626, 5.751, -4.626, -4.751, -4.626, 0.7363, 0.3887, 0.7363, 0.8613, 0.7363, 0.8613, 0.7363, 0.3887])
me_cube_005.materials.append(mat_material_001)
me_cube_005.update()
me_cylinder = bpy.data.meshes.new('Cylinder')
me_cylinder.from_pydata([(0.0, 1.0, -1.0), (0.0, 1.0, 1.0), (0.1951, 0.9808, -1.0), (0.1951, 0.9808, 1.0), (0.3827, 0.9239, -1.0), (0.3827, 0.9239, 1.0), (0.5556, 0.8315, -1.0), (0.5556, 0.8315, 1.0), (0.7071, 0.7071, -1.0), (0.7071, 0.7071, 1.0), (0.8315, 0.5556, -1.0), (0.8315, 0.5556, 1.0), (0.9239, 0.3827, -1.0), (0.9239, 0.3827, 1.0), (0.9808, 0.1951, -1.0), (0.9808, 0.1951, 1.0), (1.0, 0.0, -1.0), (1.0, 0.0, 1.0), (0.9808, -0.1951, -1.0), (0.9808, -0.1951, 1.0), (0.9239, -0.3827, -1.0), (0.9239, -0.3827, 1.0), (0.8315, -0.5556, -1.0), (0.8315, -0.5556, 1.0), (0.7071, -0.7071, -1.0), (0.7071, -0.7071, 1.0), (0.5556, -0.8315, -1.0), (0.5556, -0.8315, 1.0), (0.3827, -0.9239, -1.0), (0.3827, -0.9239, 1.0), (0.1951, -0.9808, -1.0), (0.1951, -0.9808, 1.0), (0.0, -1.0, -1.0), (0.0, -1.0, 1.0), (-0.1951, -0.9808, -1.0), (-0.1951, -0.9808, 1.0), (-0.3827, -0.9239, -1.0), (-0.3827, -0.9239, 1.0), (-0.5556, -0.8315, -1.0), (-0.5556, -0.8315, 1.0), (-0.7071, -0.7071, -1.0), (-0.7071, -0.7071, 1.0), (-0.8315, -0.5556, -1.0), (-0.8315, -0.5556, 1.0), (-0.9239, -0.3827, -1.0), (-0.9239, -0.3827, 1.0), (-0.9808, -0.1951, -1.0), (-0.9808, -0.1951, 1.0), (-1.0, 0.0, -1.0), (-1.0, 0.0, 1.0), (-0.9808, 0.1951, -1.0), (-0.9808, 0.1951, 1.0), (-0.9239, 0.3827, -1.0), (-0.9239, 0.3827, 1.0), (-0.8315, 0.5556, -1.0), (-0.8315, 0.5556, 1.0), (-0.7071, 0.7071, -1.0), (-0.7071, 0.7071, 1.0), (-0.5556, 0.8315, -1.0), (-0.5556, 0.8315, 1.0), (-0.3827, 0.9239, -1.0), (-0.3827, 0.9239, 1.0), (-0.1951, 0.9808, -1.0), (-0.1951, 0.9808, 1.0), (0.0, 1.0, -0.5), (0.0, 1.0, 0.0), (0.0, 1.0, 0.5), (0.1951, 0.9808, 0.5), (0.1951, 0.9808, 0.0), (0.1951, 0.9808, -0.5), (0.3827, 0.9239, 0.5), (0.3827, 0.9239, 0.0), (0.3827, 0.9239, -0.5), (0.5556, 0.8315, 0.5), (0.5556, 0.8315, 0.0), (0.5556, 0.8315, -0.5), (0.7071, 0.7071, 0.5), (0.7071, 0.7071, 0.0), (0.7071, 0.7071, -0.5), (0.8315, 0.5556, 0.5), (0.8315, 0.5556, 0.0), (0.8315, 0.5556, -0.5), (0.9239, 0.3827, 0.5), (0.9239, 0.3827, 0.0), (0.9239, 0.3827, -0.5), (0.9808, 0.1951, 0.5), (0.9808, 0.1951, 0.0), (0.9808, 0.1951, -0.5), (1.0, 0.0, 0.5), (1.0, 0.0, 0.0), (1.0, 0.0, -0.5), (0.9808, -0.1951, 0.5), (0.9808, -0.1951, 0.0), (0.9808, -0.1951, -0.5), (0.9239, -0.3827, 0.5), (0.9239, -0.3827, 0.0), (0.9239, -0.3827, -0.5), (0.8315, -0.5556, 0.5), (0.8315, -0.5556, 0.0), (0.8315, -0.5556, -0.5), (0.7071, -0.7071, 0.5), (0.7071, -0.7071, 0.0), (0.7071, -0.7071, -0.5), (0.5556, -0.8315, 0.5), (0.5556, -0.8315, 0.0), (0.5556, -0.8315, -0.5), (0.3827, -0.9239, 0.5), (0.3827, -0.9239, 0.0), (0.3827, -0.9239, -0.5), (0.1951, -0.9808, 0.5), (0.1951, -0.9808, 0.0), (0.1951, -0.9808, -0.5), (0.0, -1.0, 0.5), (0.0, -1.0, 0.0), (0.0, -1.0, -0.5), (-0.1951, -0.9808, 0.5), (-0.1951, -0.9808, 0.0), (-0.1951, -0.9808, -0.5), (-0.3827, -0.9239, 0.5), (-0.3827, -0.9239, 0.0), (-0.3827, -0.9239, -0.5), (-0.5556, -0.8315, 0.5), (-0.5556, -0.8315, 0.0), (-0.5556, -0.8315, -0.5), (-0.7071, -0.7071, 0.5), (-0.7071, -0.7071, 0.0), (-0.7071, -0.7071, -0.5), (-0.8315, -0.5556, 0.5), (-0.8315, -0.5556, 0.0), (-0.8315, -0.5556, -0.5), (-0.9239, -0.3827, 0.5), (-0.9239, -0.3827, 0.0), (-0.9239, -0.3827, -0.5), (-0.9808, -0.1951, 0.5), (-0.9808, -0.1951, 0.0), (-0.9808, -0.1951, -0.5), (-1.0, 0.0, 0.5), (-1.0, 0.0, 0.0), (-1.0, 0.0, -0.5), (-0.9808, 0.1951, 0.5), (-0.9808, 0.1951, 0.0), (-0.9808, 0.1951, -0.5), (-0.9239, 0.3827, 0.5), (-0.9239, 0.3827, 0.0), (-0.9239, 0.3827, -0.5), (-0.8315, 0.5556, 0.5), (-0.8315, 0.5556, 0.0), (-0.8315, 0.5556, -0.5), (-0.7071, 0.7071, 0.5), (-0.7071, 0.7071, 0.0), (-0.7071, 0.7071, -0.5), (-0.5556, 0.8315, 0.5), (-0.5556, 0.8315, 0.0), (-0.5556, 0.8315, -0.5), (-0.3827, 0.9239, 0.5), (-0.3827, 0.9239, 0.0), (-0.3827, 0.9239, -0.5), (-0.1951, 0.9808, 0.5), (-0.1951, 0.9808, 0.0), (-0.1951, 0.9808, -0.5), (0.0, 0.8352, -0.5), (0.0, 0.8352, 0.0), (0.0, 0.8352, 0.5), (0.1951, 0.816, 0.5), (0.1951, 0.816, 0.0), (0.1951, 0.816, -0.5), (0.3827, 0.7591, 0.5), (0.3827, 0.7591, 0.0), (0.3827, 0.7591, -0.5), (0.5556, 0.6667, 0.5), (0.5556, 0.6667, 0.0), (0.5556, 0.6667, -0.5), (0.7071, 0.5423, 0.5), (0.7071, 0.5423, 0.0), (0.7071, 0.5423, -0.5), (0.8315, 0.3908, 0.5), (0.8315, 0.3908, 0.0), (0.8315, 0.3908, -0.5), (0.9239, 0.2179, 0.5), (0.9239, 0.2179, 0.0), (0.9239, 0.2179, -0.5), (0.9808, 0.0303, 0.5), (0.9808, 0.0303, 0.0), (0.9808, 0.0303, -0.5), (1.0, -0.1648, 0.5), (1.0, -0.1648, 0.0), (1.0, -0.1648, -0.5), (0.9808, -0.3599, 0.5), (0.9808, -0.3599, 0.0), (0.9808, -0.3599, -0.5), (0.9239, -0.5475, 0.5), (0.9239, -0.5475, 0.0), (0.9239, -0.5475, -0.5), (0.8315, -0.7204, 0.5), (0.8315, -0.7204, 0.0), (0.8315, -0.7204, -0.5), (0.7071, -0.8719, 0.5), (0.7071, -0.8719, 0.0), (0.7071, -0.8719, -0.5), (0.5556, -0.9963, 0.5), (0.5556, -0.9963, 0.0), (0.5556, -0.9963, -0.5), (0.3827, -1.089, 0.5), (0.3827, -1.089, 0.0), (0.3827, -1.089, -0.5), (0.1951, -1.146, 0.5), (0.1951, -1.146, 0.0), (0.1951, -1.146, -0.5), (0.0, -1.165, 0.5), (0.0, -1.165, 0.0), (0.0, -1.165, -0.5), (-0.1951, -1.146, 0.5), (-0.1951, -1.146, 0.0), (-0.1951, -1.146, -0.5), (-0.3827, -1.089, 0.5), (-0.3827, -1.089, 0.0), (-0.3827, -1.089, -0.5), (-0.5556, -0.9963, 0.5), (-0.5556, -0.9963, 0.0), (-0.5556, -0.9963, -0.5), (-0.7071, -0.8719, 0.5), (-0.7071, -0.8719, 0.0), (-0.7071, -0.8719, -0.5), (-0.8315, -0.7204, 0.5), (-0.8315, -0.7204, 0.0), (-0.8315, -0.7204, -0.5), (-0.9239, -0.5475, 0.5), (-0.9239, -0.5475, 0.0), (-0.9239, -0.5475, -0.5), (-0.9808, -0.3599, 0.5), (-0.9808, -0.3599, 0.0), (-0.9808, -0.3599, -0.5), (-1.0, -0.1648, 0.5), (-1.0, -0.1648, 0.0), (-1.0, -0.1648, -0.5), (-0.9808, 0.0303, 0.5), (-0.9808, 0.0303, 0.0), (-0.9808, 0.0303, -0.5), (-0.9239, 0.2179, 0.5), (-0.9239, 0.2179, 0.0), (-0.9239, 0.2179, -0.5), (-0.8315, 0.3908, 0.5), (-0.8315, 0.3908, 0.0), (-0.8315, 0.3908, -0.5), (-0.7071, 0.5423, 0.5), (-0.7071, 0.5423, 0.0), (-0.7071, 0.5423, -0.5), (-0.5556, 0.6667, 0.5), (-0.5556, 0.6667, 0.0), (-0.5556, 0.6667, -0.5), (-0.3827, 0.7591, 0.5), (-0.3827, 0.7591, 0.0), (-0.3827, 0.7591, -0.5), (-0.1951, 0.816, 0.5), (-0.1951, 0.816, 0.0), (-0.1951, 0.816, -0.5)], [], [(66, 1, 3, 67), (67, 3, 5, 70), (70, 5, 7, 73), (73, 7, 9, 76), (76, 9, 11, 79), (79, 11, 13, 82), (82, 13, 15, 85), (85, 15, 17, 88), (88, 17, 19, 91), (91, 19, 21, 94), (94, 21, 23, 97), (97, 23, 25, 100), (100, 25, 27, 103), (103, 27, 29, 106), (106, 29, 31, 109), (109, 31, 33, 112), (112, 33, 35, 115), (115, 35, 37, 118), (118, 37, 39, 121), (121, 39, 41, 124), (124, 41, 43, 127), (127, 43, 45, 130), (130, 45, 47, 133), (133, 47, 49, 136), (136, 49, 51, 139), (139, 51, 53, 142), (142, 53, 55, 145), (145, 55, 57, 148), (148, 57, 59, 151), (151, 59, 61, 154), (3, 1, 63, 61, 59, 57, 55, 53, 51, 49, 47, 45, 43, 41, 39, 37, 35, 33, 31, 29, 27, 25, 23, 21, 19, 17, 15, 13, 11, 9, 7, 5), (154, 61, 63, 157), (157, 63, 1, 66), (0, 2, 4, 6, 8, 10, 12, 14, 16, 18, 20, 22, 24, 26, 28, 30, 32, 34, 36, 38, 40, 42, 44, 46, 48, 50, 52, 54, 56, 58, 60, 62), (62, 159, 64, 0), (159, 158, 65, 64), (158, 157, 66, 65), (60, 156, 159, 62), (156, 155, 158, 159), (155, 154, 157, 158), (58, 153, 156, 60), (153, 152, 155, 156), (152, 151, 154, 155), (56, 150, 153, 58), (150, 149, 152, 153), (149, 148, 151, 152), (54, 147, 150, 56), (147, 146, 149, 150), (146, 145, 148, 149), (52, 144, 147, 54), (144, 143, 146, 147), (143, 142, 145, 146), (50, 141, 144, 52), (141, 140, 143, 144), (140, 139, 142, 143), (48, 138, 141, 50), (138, 137, 140, 141), (137, 136, 139, 140), (46, 135, 138, 48), (135, 134, 137, 138), (134, 133, 136, 137), (44, 132, 135, 46), (132, 131, 134, 135), (131, 130, 133, 134), (42, 129, 132, 44), (129, 128, 131, 132), (128, 127, 130, 131), (40, 126, 129, 42), (126, 125, 128, 129), (125, 124, 127, 128), (38, 123, 126, 40), (123, 122, 125, 126), (122, 121, 124, 125), (36, 120, 123, 38), (120, 119, 122, 123), (119, 118, 121, 122), (34, 117, 120, 36), (117, 116, 119, 120), (116, 115, 118, 119), (32, 114, 117, 34), (114, 113, 116, 117), (113, 112, 115, 116), (30, 111, 114, 32), (111, 110, 113, 114), (110, 109, 112, 113), (28, 108, 111, 30), (108, 107, 110, 111), (107, 106, 109, 110), (26, 105, 108, 28), (105, 104, 107, 108), (104, 103, 106, 107), (24, 102, 105, 26), (102, 101, 104, 105), (101, 100, 103, 104), (22, 99, 102, 24), (99, 98, 101, 102), (98, 97, 100, 101), (20, 96, 99, 22), (96, 95, 98, 99), (95, 94, 97, 98), (18, 93, 96, 20), (93, 92, 95, 96), (92, 91, 94, 95), (16, 90, 93, 18), (90, 89, 92, 93), (89, 88, 91, 92), (14, 87, 90, 16), (87, 86, 89, 90), (86, 85, 88, 89), (12, 84, 87, 14), (84, 83, 86, 87), (83, 82, 85, 86), (10, 81, 84, 12), (81, 80, 83, 84), (80, 79, 82, 83), (8, 78, 81, 10), (78, 77, 80, 81), (77, 76, 79, 80), (6, 75, 78, 8), (75, 74, 77, 78), (74, 73, 76, 77), (4, 72, 75, 6), (72, 71, 74, 75), (71, 70, 73, 74), (2, 69, 72, 4), (69, 68, 71, 72), (68, 67, 70, 71), (0, 64, 69, 2), (64, 65, 68, 69), (65, 66, 67, 68), (72, 75, 171, 168), (98, 101, 197, 194), (127, 124, 220, 223), (150, 153, 249, 246), (71, 74, 170, 167), (100, 97, 193, 196), (123, 126, 222, 219), (149, 152, 248, 245), (73, 70, 166, 169), (96, 99, 195, 192), (122, 125, 221, 218), (151, 148, 244, 247), (69, 72, 168, 165), (95, 98, 194, 191), (124, 121, 217, 220), (147, 150, 246, 243), (68, 71, 167, 164), (97, 94, 190, 193), (120, 123, 219, 216), (146, 149, 245, 242), (70, 67, 163, 166), (93, 96, 192, 189), (119, 122, 218, 215), (148, 145, 241, 244), (64, 69, 165, 160), (92, 95, 191, 188), (121, 118, 214, 217), (144, 147, 243, 240), (65, 68, 164, 161), (94, 91, 187, 190), (117, 120, 216, 213), (143, 146, 242, 239), (67, 66, 162, 163), (90, 93, 189, 186), (116, 119, 215, 212), (145, 142, 238, 241), (89, 92, 188, 185), (118, 115, 211, 214), (141, 144, 240, 237), (91, 88, 184, 187), (114, 117, 213, 210), (140, 143, 239, 236), (87, 90, 186, 183), (113, 116, 212, 209), (142, 139, 235, 238), (86, 89, 185, 182), (115, 112, 208, 211), (138, 141, 237, 234), (88, 85, 181, 184), (111, 114, 210, 207), (137, 140, 236, 233), (84, 87, 183, 180), (110, 113, 209, 206), (139, 136, 232, 235), (83, 86, 182, 179), (112, 109, 205, 208), (135, 138, 234, 231), (85, 82, 178, 181), (108, 111, 207, 204), (134, 137, 233, 230), (81, 84, 180, 177), (107, 110, 206, 203), (136, 133, 229, 232), (159, 64, 160, 255), (80, 83, 179, 176), (109, 106, 202, 205), (132, 135, 231, 228), (158, 65, 161, 254), (82, 79, 175, 178), (105, 108, 204, 201), (131, 134, 230, 227), (66, 157, 253, 162), (78, 81, 177, 174), (104, 107, 203, 200), (133, 130, 226, 229), (156, 159, 255, 252), (77, 80, 176, 173), (106, 103, 199, 202), (129, 132, 228, 225), (155, 158, 254, 251), (79, 76, 172, 175), (102, 105, 201, 198), (128, 131, 227, 224), (157, 154, 250, 253), (75, 78, 174, 171), (101, 104, 200, 197), (130, 127, 223, 226), (153, 156, 252, 249), (74, 77, 173, 170), (103, 100, 196, 199), (126, 129, 225, 222), (152, 155, 251, 248), (76, 73, 169, 172), (99, 102, 198, 195), (125, 128, 224, 221), (154, 151, 247, 250)])
_uv = me_cylinder.uv_layers.new(name='UVMap')
_uv.uv.foreach_set('vector', [1.0, 0.875, 1.0, 1.0, 0.9688, 1.0, 0.9688, 0.875, 0.9688, 0.875, 0.9688, 1.0, 0.9375, 1.0, 0.9375, 0.875, 0.9375, 0.875, 0.9375, 1.0, 0.9062, 1.0, 0.9062, 0.875, 0.9062, 0.875, 0.9062, 1.0, 0.875, 1.0, 0.875, 0.875, 0.875, 0.875, 0.875, 1.0, 0.8438, 1.0, 0.8438, 0.875, 0.8438, 0.875, 0.8438, 1.0, 0.8125, 1.0, 0.8125, 0.875, 0.8125, 0.875, 0.8125, 1.0, 0.7812, 1.0, 0.7812, 0.875, 0.7812, 0.875, 0.7812, 1.0, 0.75, 1.0, 0.75, 0.875, 0.75, 0.875, 0.75, 1.0, 0.7188, 1.0, 0.7188, 0.875, 0.7188, 0.875, 0.7188, 1.0, 0.6875, 1.0, 0.6875, 0.875, 0.6875, 0.875, 0.6875, 1.0, 0.6562, 1.0, 0.6562, 0.875, 0.6562, 0.875, 0.6562, 1.0, 0.625, 1.0, 0.625, 0.875, 0.625, 0.875, 0.625, 1.0, 0.5938, 1.0, 0.5938, 0.875, 0.5938, 0.875, 0.5938, 1.0, 0.5625, 1.0, 0.5625, 0.875, 0.5625, 0.875, 0.5625, 1.0, 0.5312, 1.0, 0.5312, 0.875, 0.5312, 0.875, 0.5312, 1.0, 0.5, 1.0, 0.5, 0.875, 0.5, 0.875, 0.5, 1.0, 0.4688, 1.0, 0.4688, 0.875, 0.4688, 0.875, 0.4688, 1.0, 0.4375, 1.0, 0.4375, 0.875, 0.4375, 0.875, 0.4375, 1.0, 0.4062, 1.0, 0.4062, 0.875, 0.4062, 0.875, 0.4062, 1.0, 0.375, 1.0, 0.375, 0.875, 0.375, 0.875, 0.375, 1.0, 0.3438, 1.0, 0.3438, 0.875, 0.3438, 0.875, 0.3438, 1.0, 0.3125, 1.0, 0.3125, 0.875, 0.3125, 0.875, 0.3125, 1.0, 0.2812, 1.0, 0.2812, 0.875, 0.2812, 0.875, 0.2812, 1.0, 0.25, 1.0, 0.25, 0.875, 0.25, 0.875, 0.25, 1.0, 0.2188, 1.0, 0.2188, 0.875, 0.2188, 0.875, 0.2188, 1.0, 0.1875, 1.0, 0.1875, 0.875, 0.1875, 0.875, 0.1875, 1.0, 0.1562, 1.0, 0.1562, 0.875, 0.1562, 0.875, 0.1562, 1.0, 0.125, 1.0, 0.125, 0.875, 0.125, 0.875, 0.125, 1.0, 0.09375, 1.0, 0.09375, 0.875, 0.09375, 0.875, 0.09375, 1.0, 0.0625, 1.0, 0.0625, 0.875, 0.2968, 0.4854, 0.25, 0.49, 0.2032, 0.4854, 0.1582, 0.4717, 0.1167, 0.4496, 0.08029, 0.4197, 0.05045, 0.3833, 0.02827, 0.3418, 0.01461, 0.2968, 0.01, 0.25, 0.01461, 0.2032, 0.02827, 0.1582, 0.05045, 0.1167, 0.08029, 0.08029, 0.1167, 0.05045, 0.1582, 0.02827, 0.2032, 0.01461, 0.25, 0.01, 0.2968, 0.01461, 0.3418, 0.02827, 0.3833, 0.05045, 0.4197, 0.08029, 0.4496, 0.1167, 0.4717, 0.1582, 0.4854, 0.2032, 0.49, 0.25, 0.4854, 0.2968, 0.4717, 0.3418, 0.4496, 0.3833, 0.4197, 0.4197, 0.3833, 0.4496, 0.3418, 0.4717, 0.0625, 0.875, 0.0625, 1.0, 0.03125, 1.0, 0.03125, 0.875, 0.03125, 0.875, 0.03125, 1.0, 0.0, 1.0, 0.0, 0.875, 0.75, 0.49, 0.7968, 0.4854, 0.8418, 0.4717, 0.8833, 0.4496, 0.9197, 0.4197, 0.9496, 0.3833, 0.9717, 0.3418, 0.9854, 0.2968, 0.99, 0.25, 0.9854, 0.2032, 0.9717, 0.1582, 0.9496, 0.1167, 0.9197, 0.08029, 0.8833, 0.05045, 0.8418, 0.02827, 0.7968, 0.01461, 0.75, 0.01, 0.7032, 0.01461, 0.6582, 0.02827, 0.6167, 0.05045, 0.5803, 0.08029, 0.5504, 0.1167, 0.5283, 0.1582, 0.5146, 0.2032, 0.51, 0.25, 0.5146, 0.2968, 0.5283, 0.3418, 0.5504, 0.3833, 0.5803, 0.4197, 0.6167, 0.4496, 0.6582, 0.4717, 0.7032, 0.4854, 0.03125, 0.5, 0.03125, 0.625, 0.0, 0.625, 0.0, 0.5, 0.03125, 0.625, 0.03125, 0.75, 0.0, 0.75, 0.0, 0.625, 0.03125, 0.75, 0.03125, 0.875, 0.0, 0.875, 0.0, 0.75, 0.0625, 0.5, 0.0625, 0.625, 0.03125, 0.625, 0.03125, 0.5, 0.0625, 0.625, 0.0625, 0.75, 0.03125, 0.75, 0.03125, 0.625, 0.0625, 0.75, 0.0625, 0.875, 0.03125, 0.875, 0.03125, 0.75, 0.09375, 0.5, 0.09375, 0.625, 0.0625, 0.625, 0.0625, 0.5, 0.09375, 0.625, 0.09375, 0.75, 0.0625, 0.75, 0.0625, 0.625, 0.09375, 0.75, 0.09375, 0.875, 0.0625, 0.875, 0.0625, 0.75, 0.125, 0.5, 0.125, 0.625, 0.09375, 0.625, 0.09375, 0.5, 0.125, 0.625, 0.125, 0.75, 0.09375, 0.75, 0.09375, 0.625, 0.125, 0.75, 0.125, 0.875, 0.09375, 0.875, 0.09375, 0.75, 0.1562, 0.5, 0.1562, 0.625, 0.125, 0.625, 0.125, 0.5, 0.1562, 0.625, 0.1562, 0.75, 0.125, 0.75, 0.125, 0.625, 0.1562, 0.75, 0.1562, 0.875, 0.125, 0.875, 0.125, 0.75, 0.1875, 0.5, 0.1875, 0.625, 0.1562, 0.625, 0.1562, 0.5, 0.1875, 0.625, 0.1875, 0.75, 0.1562, 0.75, 0.1562, 0.625, 0.1875, 0.75, 0.1875, 0.875, 0.1562, 0.875, 0.1562, 0.75, 0.2188, 0.5, 0.2188, 0.625, 0.1875, 0.625, 0.1875, 0.5, 0.2188, 0.625, 0.2188, 0.75, 0.1875, 0.75, 0.1875, 0.625, 0.2188, 0.75, 0.2188, 0.875, 0.1875, 0.875, 0.1875, 0.75, 0.25, 0.5, 0.25, 0.625, 0.2188, 0.625, 0.2188, 0.5, 0.25, 0.625, 0.25, 0.75, 0.2188, 0.75, 0.2188, 0.625, 0.25, 0.75, 0.25, 0.875, 0.2188, 0.875, 0.2188, 0.75, 0.2812, 0.5, 0.2812, 0.625, 0.25, 0.625, 0.25, 0.5, 0.2812, 0.625, 0.2812, 0.75, 0.25, 0.75, 0.25, 0.625, 0.2812, 0.75, 0.2812, 0.875, 0.25, 0.875, 0.25, 0.75, 0.3125, 0.5, 0.3125, 0.625, 0.2812, 0.625, 0.2812, 0.5, 0.3125, 0.625, 0.3125, 0.75, 0.2812, 0.75, 0.2812, 0.625, 0.3125, 0.75, 0.3125, 0.875, 0.2812, 0.875, 0.2812, 0.75, 0.3438, 0.5, 0.3438, 0.625, 0.3125, 0.625, 0.3125, 0.5, 0.3438, 0.625, 0.3438, 0.75, 0.3125, 0.75, 0.3125, 0.625, 0.3438, 0.75, 0.3438, 0.875, 0.3125, 0.875, 0.3125, 0.75, 0.375, 0.5, 0.375, 0.625, 0.3438, 0.625, 0.3438, 0.5, 0.375, 0.625, 0.375, 0.75, 0.3438, 0.75, 0.3438, 0.625, 0.375, 0.75, 0.375, 0.875, 0.3438, 0.875, 0.3438, 0.75, 0.4062, 0.5, 0.4062, 0.625, 0.375, 0.625, 0.375, 0.5, 0.4062, 0.625, 0.4062, 0.75, 0.375, 0.75, 0.375, 0.625, 0.4062, 0.75, 0.4062, 0.875, 0.375, 0.875, 0.375, 0.75, 0.4375, 0.5, 0.4375, 0.625, 0.4062, 0.625, 0.4062, 0.5, 0.4375, 0.625, 0.4375, 0.75, 0.4062, 0.75, 0.4062, 0.625, 0.4375, 0.75, 0.4375, 0.875, 0.4062, 0.875, 0.4062, 0.75, 0.4688, 0.5, 0.4688, 0.625, 0.4375, 0.625, 0.4375, 0.5, 0.4688, 0.625, 0.4687, 0.75, 0.4375, 0.75, 0.4375, 0.625, 0.4687, 0.75, 0.4688, 0.875, 0.4375, 0.875, 0.4375, 0.75, 0.5, 0.5, 0.5, 0.625, 0.4688, 0.625, 0.4688, 0.5, 0.5, 0.625, 0.5, 0.75, 0.4687, 0.75, 0.4688, 0.625, 0.5, 0.75, 0.5, 0.875, 0.4688, 0.875, 0.4687, 0.75, 0.5312, 0.5, 0.5312, 0.625, 0.5, 0.625, 0.5, 0.5, 0.5312, 0.625, 0.5312, 0.75, 0.5, 0.75, 0.5, 0.625, 0.5312, 0.75, 0.5312, 0.875, 0.5, 0.875, 0.5, 0.75, 0.5625, 0.5, 0.5625, 0.625, 0.5312, 0.625, 0.5312, 0.5, 0.5625, 0.625, 0.5625, 0.75, 0.5312, 0.75, 0.5312, 0.625, 0.5625, 0.75, 0.5625, 0.875, 0.5312, 0.875, 0.5312, 0.75, 0.5938, 0.5, 0.5938, 0.625, 0.5625, 0.625, 0.5625, 0.5, 0.5938, 0.625, 0.5938, 0.75, 0.5625, 0.75, 0.5625, 0.625, 0.5938, 0.75, 0.5938, 0.875, 0.5625, 0.875, 0.5625, 0.75, 0.625, 0.5, 0.625, 0.625, 0.5938, 0.625, 0.5938, 0.5, 0.625, 0.625, 0.625, 0.75, 0.5938, 0.75, 0.5938, 0.625, 0.625, 0.75, 0.625, 0.875, 0.5938, 0.875, 0.5938, 0.75, 0.6562, 0.5, 0.6562, 0.625, 0.625, 0.625, 0.625, 0.5, 0.6562, 0.625, 0.6562, 0.75, 0.625, 0.75, 0.625, 0.625, 0.6562, 0.75, 0.6562, 0.875, 0.625, 0.875, 0.625, 0.75, 0.6875, 0.5, 0.6875, 0.625, 0.6562, 0.625, 0.6562, 0.5, 0.6875, 0.625, 0.6875, 0.75, 0.6562, 0.75, 0.6562, 0.625, 0.6875, 0.75, 0.6875, 0.875, 0.6562, 0.875, 0.6562, 0.75, 0.7188, 0.5, 0.7188, 0.625, 0.6875, 0.625, 0.6875, 0.5, 0.7188, 0.625, 0.7188, 0.75, 0.6875, 0.75, 0.6875, 0.625, 0.7188, 0.75, 0.7188, 0.875, 0.6875, 0.875, 0.6875, 0.75, 0.75, 0.5, 0.75, 0.625, 0.7188, 0.625, 0.7188, 0.5, 0.75, 0.625, 0.75, 0.75, 0.7188, 0.75, 0.7188, 0.625, 0.75, 0.75, 0.75, 0.875, 0.7188, 0.875, 0.7188, 0.75, 0.7812, 0.5, 0.7812, 0.625, 0.75, 0.625, 0.75, 0.5, 0.7812, 0.625, 0.7812, 0.75, 0.75, 0.75, 0.75, 0.625, 0.7812, 0.75, 0.7812, 0.875, 0.75, 0.875, 0.75, 0.75, 0.8125, 0.5, 0.8125, 0.625, 0.7812, 0.625, 0.7812, 0.5, 0.8125, 0.625, 0.8125, 0.75, 0.7812, 0.75, 0.7812, 0.625, 0.8125, 0.75, 0.8125, 0.875, 0.7812, 0.875, 0.7812, 0.75, 0.8438, 0.5, 0.8438, 0.625, 0.8125, 0.625, 0.8125, 0.5, 0.8438, 0.625, 0.8437, 0.75, 0.8125, 0.75, 0.8125, 0.625, 0.8437, 0.75, 0.8438, 0.875, 0.8125, 0.875, 0.8125, 0.75, 0.875, 0.5, 0.875, 0.625, 0.8438, 0.625, 0.8438, 0.5, 0.875, 0.625, 0.875, 0.75, 0.8437, 0.75, 0.8438, 0.625, 0.875, 0.75, 0.875, 0.875, 0.8438, 0.875, 0.8437, 0.75, 0.9062, 0.5, 0.9062, 0.625, 0.875, 0.625, 0.875, 0.5, 0.9062, 0.625, 0.9062, 0.75, 0.875, 0.75, 0.875, 0.625, 0.9062, 0.75, 0.9062, 0.875, 0.875, 0.875, 0.875, 0.75, 0.9375, 0.5, 0.9375, 0.625, 0.9062, 0.625, 0.9062, 0.5, 0.9375, 0.625, 0.9375, 0.75, 0.9062, 0.75, 0.9062, 0.625, 0.9375, 0.75, 0.9375, 0.875, 0.9062, 0.875, 0.9062, 0.75, 0.9688, 0.5, 0.9688, 0.625, 0.9375, 0.625, 0.9375, 0.5, 0.9688, 0.625, 0.9688, 0.75, 0.9375, 0.75, 0.9375, 0.625, 0.9688, 0.75, 0.9688, 0.875, 0.9375, 0.875, 0.9375, 0.75, 1.0, 0.5, 1.0, 0.625, 0.9688, 0.625, 0.9688, 0.5, 1.0, 0.625, 1.0, 0.75, 0.9688, 0.75, 0.9688, 0.625, 1.0, 0.75, 1.0, 0.875, 0.9688, 0.875, 0.9688, 0.75, 0.9375, 0.625, 0.9062, 0.625, 0.9062, 0.625, 0.9375, 0.625, 0.6562, 0.75, 0.625, 0.75, 0.625, 0.75, 0.6562, 0.75, 0.3438, 0.875, 0.375, 0.875, 0.375, 0.875, 0.3438, 0.875, 0.125, 0.625, 0.09375, 0.625, 0.09375, 0.625, 0.125, 0.625, 0.9375, 0.75, 0.9062, 0.75, 0.9062, 0.75, 0.9375, 0.75, 0.625, 0.875, 0.6562, 0.875, 0.6562, 0.875, 0.625, 0.875, 0.4062, 0.625, 0.375, 0.625, 0.375, 0.625, 0.4062, 0.625, 0.125, 0.75, 0.09375, 0.75, 0.09375, 0.75, 0.125, 0.75, 0.9062, 0.875, 0.9375, 0.875, 0.9375, 0.875, 0.9062, 0.875, 0.6875, 0.625, 0.6562, 0.625, 0.6562, 0.625, 0.6875, 0.625, 0.4062, 0.75, 0.375, 0.75, 0.375, 0.75, 0.4062, 0.75, 0.09375, 0.875, 0.125, 0.875, 0.125, 0.875, 0.09375, 0.875, 0.9688, 0.625, 0.9375, 0.625, 0.9375, 0.625, 0.9688, 0.625, 0.6875, 0.75, 0.6562, 0.75, 0.6562, 0.75, 0.6875, 0.75, 0.375, 0.875, 0.4062, 0.875, 0.4062, 0.875, 0.375, 0.875, 0.1562, 0.625, 0.125, 0.625, 0.125, 0.625, 0.1562, 0.625, 0.9688, 0.75, 0.9375, 0.75, 0.9375, 0.75, 0.9688, 0.75, 0.6562, 0.875, 0.6875, 0.875, 0.6875, 0.875, 0.6562, 0.875, 0.4375, 0.625, 0.4062, 0.625, 0.4062, 0.625, 0.4375, 0.625, 0.1562, 0.75, 0.125, 0.75, 0.125, 0.75, 0.1562, 0.75, 0.9375, 0.875, 0.9688, 0.875, 0.9688, 0.875, 0.9375, 0.875, 0.7188, 0.625, 0.6875, 0.625, 0.6875, 0.625, 0.7188, 0.625, 0.4375, 0.75, 0.4062, 0.75, 0.4062, 0.75, 0.4375, 0.75, 0.125, 0.875, 0.1562, 0.875, 0.1562, 0.875, 0.125, 0.875, 1.0, 0.625, 0.9688, 0.625, 0.9688, 0.625, 1.0, 0.625, 0.7188, 0.75, 0.6875, 0.75, 0.6875, 0.75, 0.7188, 0.75, 0.4062, 0.875, 0.4375, 0.875, 0.4375, 0.875, 0.4062, 0.875, 0.1875, 0.625, 0.1562, 0.625, 0.1562, 0.625, 0.1875, 0.625, 1.0, 0.75, 0.9688, 0.75, 0.9688, 0.75, 1.0, 0.75, 0.6875, 0.875, 0.7188, 0.875, 0.7188, 0.875, 0.6875, 0.875, 0.4688, 0.625, 0.4375, 0.625, 0.4375, 0.625, 0.4688, 0.625, 0.1875, 0.75, 0.1562, 0.75, 0.1562, 0.75, 0.1875, 0.75, 0.9688, 0.875, 1.0, 0.875, 1.0, 0.875, 0.9688, 0.875, 0.75, 0.625, 0.7188, 0.625, 0.7188, 0.625, 0.75, 0.625, 0.4687, 0.75, 0.4375, 0.75, 0.4375, 0.75, 0.4687, 0.75, 0.1562, 0.875, 0.1875, 0.875, 0.1875, 0.875, 0.1562, 0.875, 0.75, 0.75, 0.7188, 0.75, 0.7188, 0.75, 0.75, 0.75, 0.4375, 0.875, 0.4688, 0.875, 0.4688, 0.875, 0.4375, 0.875, 0.2188, 0.625, 0.1875, 0.625, 0.1875, 0.625, 0.2188, 0.625, 0.7188, 0.875, 0.75, 0.875, 0.75, 0.875, 0.7188, 0.875, 0.5, 0.625, 0.4688, 0.625, 0.4688, 0.625, 0.5, 0.625, 0.2188, 0.75, 0.1875, 0.75, 0.1875, 0.75, 0.2188, 0.75, 0.7812, 0.625, 0.75, 0.625, 0.75, 0.625, 0.7812, 0.625, 0.5, 0.75, 0.4687, 0.75, 0.4687, 0.75, 0.5, 0.75, 0.1875, 0.875, 0.2188, 0.875, 0.2188, 0.875, 0.1875, 0.875, 0.7812, 0.75, 0.75, 0.75, 0.75, 0.75, 0.7812, 0.75, 0.4688, 0.875, 0.5, 0.875, 0.5, 0.875, 0.4688, 0.875, 0.25, 0.625, 0.2188, 0.625, 0.2188, 0.625, 0.25, 0.625, 0.75, 0.875, 0.7812, 0.875, 0.7812, 0.875, 0.75, 0.875, 0.5312, 0.625, 0.5, 0.625, 0.5, 0.625, 0.5312, 0.625, 0.25, 0.75, 0.2188, 0.75, 0.2188, 0.75, 0.25, 0.75, 0.8125, 0.625, 0.7812, 0.625, 0.7812, 0.625, 0.8125, 0.625, 0.5312, 0.75, 0.5, 0.75, 0.5, 0.75, 0.5312, 0.75, 0.2188, 0.875, 0.25, 0.875, 0.25, 0.875, 0.2188, 0.875, 0.8125, 0.75, 0.7812, 0.75, 0.7812, 0.75, 0.8125, 0.75, 0.5, 0.875, 0.5312, 0.875, 0.5312, 0.875, 0.5, 0.875, 0.2812, 0.625, 0.25, 0.625, 0.25, 0.625, 0.2812, 0.625, 0.7812, 0.875, 0.8125, 0.875, 0.8125, 0.875, 0.7812, 0.875, 0.5625, 0.625, 0.5312, 0.625, 0.5312, 0.625, 0.5625, 0.625, 0.2812, 0.75, 0.25, 0.75, 0.25, 0.75, 0.2812, 0.75, 0.8438, 0.625, 0.8125, 0.625, 0.8125, 0.625, 0.8438, 0.625, 0.5625, 0.75, 0.5312, 0.75, 0.5312, 0.75, 0.5625, 0.75, 0.25, 0.875, 0.2812, 0.875, 0.2812, 0.875, 0.25, 0.875, 0.03125, 0.625, 0.0, 0.625, 0.0, 0.625, 0.03125, 0.625, 0.8437, 0.75, 0.8125, 0.75, 0.8125, 0.75, 0.8437, 0.75, 0.5312, 0.875, 0.5625, 0.875, 0.5625, 0.875, 0.5312, 0.875, 0.3125, 0.625, 0.2812, 0.625, 0.2812, 0.625, 0.3125, 0.625, 0.03125, 0.75, 0.0, 0.75, 0.0, 0.75, 0.03125, 0.75, 0.8125, 0.875, 0.8438, 0.875, 0.8438, 0.875, 0.8125, 0.875, 0.5938, 0.625, 0.5625, 0.625, 0.5625, 0.625, 0.5938, 0.625, 0.3125, 0.75, 0.2812, 0.75, 0.2812, 0.75, 0.3125, 0.75, 0.0, 0.875, 0.03125, 0.875, 0.03125, 0.875, 0.0, 0.875, 0.875, 0.625, 0.8438, 0.625, 0.8438, 0.625, 0.875, 0.625, 0.5938, 0.75, 0.5625, 0.75, 0.5625, 0.75, 0.5938, 0.75, 0.2812, 0.875, 0.3125, 0.875, 0.3125, 0.875, 0.2812, 0.875, 0.0625, 0.625, 0.03125, 0.625, 0.03125, 0.625, 0.0625, 0.625, 0.875, 0.75, 0.8437, 0.75, 0.8437, 0.75, 0.875, 0.75, 0.5625, 0.875, 0.5938, 0.875, 0.5938, 0.875, 0.5625, 0.875, 0.3438, 0.625, 0.3125, 0.625, 0.3125, 0.625, 0.3438, 0.625, 0.0625, 0.75, 0.03125, 0.75, 0.03125, 0.75, 0.0625, 0.75, 0.8438, 0.875, 0.875, 0.875, 0.875, 0.875, 0.8438, 0.875, 0.625, 0.625, 0.5938, 0.625, 0.5938, 0.625, 0.625, 0.625, 0.3438, 0.75, 0.3125, 0.75, 0.3125, 0.75, 0.3438, 0.75, 0.03125, 0.875, 0.0625, 0.875, 0.0625, 0.875, 0.03125, 0.875, 0.9062, 0.625, 0.875, 0.625, 0.875, 0.625, 0.9062, 0.625, 0.625, 0.75, 0.5938, 0.75, 0.5938, 0.75, 0.625, 0.75, 0.3125, 0.875, 0.3438, 0.875, 0.3438, 0.875, 0.3125, 0.875, 0.09375, 0.625, 0.0625, 0.625, 0.0625, 0.625, 0.09375, 0.625, 0.9062, 0.75, 0.875, 0.75, 0.875, 0.75, 0.9062, 0.75, 0.5938, 0.875, 0.625, 0.875, 0.625, 0.875, 0.5938, 0.875, 0.375, 0.625, 0.3438, 0.625, 0.3438, 0.625, 0.375, 0.625, 0.09375, 0.75, 0.0625, 0.75, 0.0625, 0.75, 0.09375, 0.75, 0.875, 0.875, 0.9062, 0.875, 0.9062, 0.875, 0.875, 0.875, 0.6562, 0.625, 0.625, 0.625, 0.625, 0.625, 0.6562, 0.625, 0.375, 0.75, 0.3438, 0.75, 0.3438, 0.75, 0.375, 0.75, 0.0625, 0.875, 0.09375, 0.875, 0.09375, 0.875, 0.0625, 0.875])
me_cylinder.materials.append(mat_material_001)
me_cylinder.update()
me_cylinder_001 = bpy.data.meshes.new('Cylinder.001')
me_cylinder_001.from_pydata([(0.0, 1.0, -1.0), (0.0, 1.0, 1.0), (0.1951, 0.9808, -1.0), (0.1951, 0.9808, 1.0), (0.3827, 0.9239, -1.0), (0.3827, 0.9239, 1.0), (0.5556, 0.8315, -1.0), (0.5556, 0.8315, 1.0), (0.7071, 0.7071, -1.0), (0.7071, 0.7071, 1.0), (0.8315, 0.5556, -1.0), (0.8315, 0.5556, 1.0), (0.9239, 0.3827, -1.0), (0.9239, 0.3827, 1.0), (0.9808, 0.1951, -1.0), (0.9808, 0.1951, 1.0), (1.0, 0.0, -1.0), (1.0, 0.0, 1.0), (0.9808, -0.1951, -1.0), (0.9808, -0.1951, 1.0), (0.9239, -0.3827, -1.0), (0.9239, -0.3827, 1.0), (0.8315, -0.5556, -1.0), (0.8315, -0.5556, 1.0), (0.7071, -0.7071, -1.0), (0.7071, -0.7071, 1.0), (0.5556, -0.8315, -1.0), (0.5556, -0.8315, 1.0), (0.3827, -0.9239, -1.0), (0.3827, -0.9239, 1.0), (0.1951, -0.9808, -1.0), (0.1951, -0.9808, 1.0), (0.0, -1.0, -1.0), (0.0, -1.0, 1.0), (-0.1951, -0.9808, -1.0), (-0.1951, -0.9808, 1.0), (-0.3827, -0.9239, -1.0), (-0.3827, -0.9239, 1.0), (-0.5556, -0.8315, -1.0), (-0.5556, -0.8315, 1.0), (-0.7071, -0.7071, -1.0), (-0.7071, -0.7071, 1.0), (-0.8315, -0.5556, -1.0), (-0.8315, -0.5556, 1.0), (-0.9239, -0.3827, -1.0), (-0.9239, -0.3827, 1.0), (-0.9808, -0.1951, -1.0), (-0.9808, -0.1951, 1.0), (-1.0, 0.0, -1.0), (-1.0, 0.0, 1.0), (-0.9808, 0.1951, -1.0), (-0.9808, 0.1951, 1.0), (-0.9239, 0.3827, -1.0), (-0.9239, 0.3827, 1.0), (-0.8315, 0.5556, -1.0), (-0.8315, 0.5556, 1.0), (-0.7071, 0.7071, -1.0), (-0.7071, 0.7071, 1.0), (-0.5556, 0.8315, -1.0), (-0.5556, 0.8315, 1.0), (-0.3827, 0.9239, -1.0), (-0.3827, 0.9239, 1.0), (-0.1951, 0.9808, -1.0), (-0.1951, 0.9808, 1.0), (0.0, 1.0, -0.5), (0.0, 1.0, 0.0), (0.0, 1.0, 0.5), (0.1951, 0.9808, 0.5), (0.1951, 0.9808, 0.0), (0.1951, 0.9808, -0.5), (0.3827, 0.9239, 0.5), (0.3827, 0.9239, 0.0), (0.3827, 0.9239, -0.5), (0.5556, 0.8315, 0.5), (0.5556, 0.8315, 0.0), (0.5556, 0.8315, -0.5), (0.7071, 0.7071, 0.5), (0.7071, 0.7071, 0.0), (0.7071, 0.7071, -0.5), (0.8315, 0.5556, 0.5), (0.8315, 0.5556, 0.0), (0.8315, 0.5556, -0.5), (0.9239, 0.3827, 0.5), (0.9239, 0.3827, 0.0), (0.9239, 0.3827, -0.5), (0.9808, 0.1951, 0.5), (0.9808, 0.1951, 0.0), (0.9808, 0.1951, -0.5), (1.0, 0.0, 0.5), (1.0, 0.0, 0.0), (1.0, 0.0, -0.5), (0.9808, -0.1951, 0.5), (0.9808, -0.1951, 0.0), (0.9808, -0.1951, -0.5), (0.9239, -0.3827, 0.5), (0.9239, -0.3827, 0.0), (0.9239, -0.3827, -0.5), (0.8315, -0.5556, 0.5), (0.8315, -0.5556, 0.0), (0.8315, -0.5556, -0.5), (0.7071, -0.7071, 0.5), (0.7071, -0.7071, 0.0), (0.7071, -0.7071, -0.5), (0.5556, -0.8315, 0.5), (0.5556, -0.8315, 0.0), (0.5556, -0.8315, -0.5), (0.3827, -0.9239, 0.5), (0.3827, -0.9239, 0.0), (0.3827, -0.9239, -0.5), (0.1951, -0.9808, 0.5), (0.1951, -0.9808, 0.0), (0.1951, -0.9808, -0.5), (0.0, -1.0, 0.5), (0.0, -1.0, 0.0), (0.0, -1.0, -0.5), (-0.1951, -0.9808, 0.5), (-0.1951, -0.9808, 0.0), (-0.1951, -0.9808, -0.5), (-0.3827, -0.9239, 0.5), (-0.3827, -0.9239, 0.0), (-0.3827, -0.9239, -0.5), (-0.5556, -0.8315, 0.5), (-0.5556, -0.8315, 0.0), (-0.5556, -0.8315, -0.5), (-0.7071, -0.7071, 0.5), (-0.7071, -0.7071, 0.0), (-0.7071, -0.7071, -0.5), (-0.8315, -0.5556, 0.5), (-0.8315, -0.5556, 0.0), (-0.8315, -0.5556, -0.5), (-0.9239, -0.3827, 0.5), (-0.9239, -0.3827, 0.0), (-0.9239, -0.3827, -0.5), (-0.9808, -0.1951, 0.5), (-0.9808, -0.1951, 0.0), (-0.9808, -0.1951, -0.5), (-1.0, 0.0, 0.5), (-1.0, 0.0, 0.0), (-1.0, 0.0, -0.5), (-0.9808, 0.1951, 0.5), (-0.9808, 0.1951, 0.0), (-0.9808, 0.1951, -0.5), (-0.9239, 0.3827, 0.5), (-0.9239, 0.3827, 0.0), (-0.9239, 0.3827, -0.5), (-0.8315, 0.5556, 0.5), (-0.8315, 0.5556, 0.0), (-0.8315, 0.5556, -0.5), (-0.7071, 0.7071, 0.5), (-0.7071, 0.7071, 0.0), (-0.7071, 0.7071, -0.5), (-0.5556, 0.8315, 0.5), (-0.5556, 0.8315, 0.0), (-0.5556, 0.8315, -0.5), (-0.3827, 0.9239, 0.5), (-0.3827, 0.9239, 0.0), (-0.3827, 0.9239, -0.5), (-0.1951, 0.9808, 0.5), (-0.1951, 0.9808, 0.0), (-0.1951, 0.9808, -0.5), (0.0, 0.8352, -0.5), (0.0, 0.8352, 0.0), (0.0, 0.8352, 0.5), (0.1951, 0.816, 0.5), (0.1951, 0.816, 0.0), (0.1951, 0.816, -0.5), (0.3827, 0.7591, 0.5), (0.3827, 0.7591, 0.0), (0.3827, 0.7591, -0.5), (0.5556, 0.6667, 0.5), (0.5556, 0.6667, 0.0), (0.5556, 0.6667, -0.5), (0.7071, 0.5423, 0.5), (0.7071, 0.5423, 0.0), (0.7071, 0.5423, -0.5), (0.8315, 0.3908, 0.5), (0.8315, 0.3908, 0.0), (0.8315, 0.3908, -0.5), (0.9239, 0.2179, 0.5), (0.9239, 0.2179, 0.0), (0.9239, 0.2179, -0.5), (0.9808, 0.0303, 0.5), (0.9808, 0.0303, 0.0), (0.9808, 0.0303, -0.5), (1.0, -0.1648, 0.5), (1.0, -0.1648, 0.0), (1.0, -0.1648, -0.5), (0.9808, -0.3599, 0.5), (0.9808, -0.3599, 0.0), (0.9808, -0.3599, -0.5), (0.9239, -0.5475, 0.5), (0.9239, -0.5475, 0.0), (0.9239, -0.5475, -0.5), (0.8315, -0.7204, 0.5), (0.8315, -0.7204, 0.0), (0.8315, -0.7204, -0.5), (0.7071, -0.8719, 0.5), (0.7071, -0.8719, 0.0), (0.7071, -0.8719, -0.5), (0.5556, -0.9963, 0.5), (0.5556, -0.9963, 0.0), (0.5556, -0.9963, -0.5), (0.3827, -1.089, 0.5), (0.3827, -1.089, 0.0), (0.3827, -1.089, -0.5), (0.1951, -1.146, 0.5), (0.1951, -1.146, 0.0), (0.1951, -1.146, -0.5), (0.0, -1.165, 0.5), (0.0, -1.165, 0.0), (0.0, -1.165, -0.5), (-0.1951, -1.146, 0.5), (-0.1951, -1.146, 0.0), (-0.1951, -1.146, -0.5), (-0.3827, -1.089, 0.5), (-0.3827, -1.089, 0.0), (-0.3827, -1.089, -0.5), (-0.5556, -0.9963, 0.5), (-0.5556, -0.9963, 0.0), (-0.5556, -0.9963, -0.5), (-0.7071, -0.8719, 0.5), (-0.7071, -0.8719, 0.0), (-0.7071, -0.8719, -0.5), (-0.8315, -0.7204, 0.5), (-0.8315, -0.7204, 0.0), (-0.8315, -0.7204, -0.5), (-0.9239, -0.5475, 0.5), (-0.9239, -0.5475, 0.0), (-0.9239, -0.5475, -0.5), (-0.9808, -0.3599, 0.5), (-0.9808, -0.3599, 0.0), (-0.9808, -0.3599, -0.5), (-1.0, -0.1648, 0.5), (-1.0, -0.1648, 0.0), (-1.0, -0.1648, -0.5), (-0.9808, 0.0303, 0.5), (-0.9808, 0.0303, 0.0), (-0.9808, 0.0303, -0.5), (-0.9239, 0.2179, 0.5), (-0.9239, 0.2179, 0.0), (-0.9239, 0.2179, -0.5), (-0.8315, 0.3908, 0.5), (-0.8315, 0.3908, 0.0), (-0.8315, 0.3908, -0.5), (-0.7071, 0.5423, 0.5), (-0.7071, 0.5423, 0.0), (-0.7071, 0.5423, -0.5), (-0.5556, 0.6667, 0.5), (-0.5556, 0.6667, 0.0), (-0.5556, 0.6667, -0.5), (-0.3827, 0.7591, 0.5), (-0.3827, 0.7591, 0.0), (-0.3827, 0.7591, -0.5), (-0.1951, 0.816, 0.5), (-0.1951, 0.816, 0.0), (-0.1951, 0.816, -0.5)], [], [(66, 1, 3, 67), (67, 3, 5, 70), (70, 5, 7, 73), (73, 7, 9, 76), (76, 9, 11, 79), (79, 11, 13, 82), (82, 13, 15, 85), (85, 15, 17, 88), (88, 17, 19, 91), (91, 19, 21, 94), (94, 21, 23, 97), (97, 23, 25, 100), (100, 25, 27, 103), (103, 27, 29, 106), (106, 29, 31, 109), (109, 31, 33, 112), (112, 33, 35, 115), (115, 35, 37, 118), (118, 37, 39, 121), (121, 39, 41, 124), (124, 41, 43, 127), (127, 43, 45, 130), (130, 45, 47, 133), (133, 47, 49, 136), (136, 49, 51, 139), (139, 51, 53, 142), (142, 53, 55, 145), (145, 55, 57, 148), (148, 57, 59, 151), (151, 59, 61, 154), (3, 1, 63, 61, 59, 57, 55, 53, 51, 49, 47, 45, 43, 41, 39, 37, 35, 33, 31, 29, 27, 25, 23, 21, 19, 17, 15, 13, 11, 9, 7, 5), (154, 61, 63, 157), (157, 63, 1, 66), (0, 2, 4, 6, 8, 10, 12, 14, 16, 18, 20, 22, 24, 26, 28, 30, 32, 34, 36, 38, 40, 42, 44, 46, 48, 50, 52, 54, 56, 58, 60, 62), (62, 159, 64, 0), (159, 158, 65, 64), (158, 157, 66, 65), (60, 156, 159, 62), (156, 155, 158, 159), (155, 154, 157, 158), (58, 153, 156, 60), (153, 152, 155, 156), (152, 151, 154, 155), (56, 150, 153, 58), (150, 149, 152, 153), (149, 148, 151, 152), (54, 147, 150, 56), (147, 146, 149, 150), (146, 145, 148, 149), (52, 144, 147, 54), (144, 143, 146, 147), (143, 142, 145, 146), (50, 141, 144, 52), (141, 140, 143, 144), (140, 139, 142, 143), (48, 138, 141, 50), (138, 137, 140, 141), (137, 136, 139, 140), (46, 135, 138, 48), (135, 134, 137, 138), (134, 133, 136, 137), (44, 132, 135, 46), (132, 131, 134, 135), (131, 130, 133, 134), (42, 129, 132, 44), (129, 128, 131, 132), (128, 127, 130, 131), (40, 126, 129, 42), (126, 125, 128, 129), (125, 124, 127, 128), (38, 123, 126, 40), (123, 122, 125, 126), (122, 121, 124, 125), (36, 120, 123, 38), (120, 119, 122, 123), (119, 118, 121, 122), (34, 117, 120, 36), (117, 116, 119, 120), (116, 115, 118, 119), (32, 114, 117, 34), (114, 113, 116, 117), (113, 112, 115, 116), (30, 111, 114, 32), (111, 110, 113, 114), (110, 109, 112, 113), (28, 108, 111, 30), (108, 107, 110, 111), (107, 106, 109, 110), (26, 105, 108, 28), (105, 104, 107, 108), (104, 103, 106, 107), (24, 102, 105, 26), (102, 101, 104, 105), (101, 100, 103, 104), (22, 99, 102, 24), (99, 98, 101, 102), (98, 97, 100, 101), (20, 96, 99, 22), (96, 95, 98, 99), (95, 94, 97, 98), (18, 93, 96, 20), (93, 92, 95, 96), (92, 91, 94, 95), (16, 90, 93, 18), (90, 89, 92, 93), (89, 88, 91, 92), (14, 87, 90, 16), (87, 86, 89, 90), (86, 85, 88, 89), (12, 84, 87, 14), (84, 83, 86, 87), (83, 82, 85, 86), (10, 81, 84, 12), (81, 80, 83, 84), (80, 79, 82, 83), (8, 78, 81, 10), (78, 77, 80, 81), (77, 76, 79, 80), (6, 75, 78, 8), (75, 74, 77, 78), (74, 73, 76, 77), (4, 72, 75, 6), (72, 71, 74, 75), (71, 70, 73, 74), (2, 69, 72, 4), (69, 68, 71, 72), (68, 67, 70, 71), (0, 64, 69, 2), (64, 65, 68, 69), (65, 66, 67, 68), (72, 75, 171, 168), (98, 101, 197, 194), (127, 124, 220, 223), (150, 153, 249, 246), (71, 74, 170, 167), (100, 97, 193, 196), (123, 126, 222, 219), (149, 152, 248, 245), (73, 70, 166, 169), (96, 99, 195, 192), (122, 125, 221, 218), (151, 148, 244, 247), (69, 72, 168, 165), (95, 98, 194, 191), (124, 121, 217, 220), (147, 150, 246, 243), (68, 71, 167, 164), (97, 94, 190, 193), (120, 123, 219, 216), (146, 149, 245, 242), (70, 67, 163, 166), (93, 96, 192, 189), (119, 122, 218, 215), (148, 145, 241, 244), (64, 69, 165, 160), (92, 95, 191, 188), (121, 118, 214, 217), (144, 147, 243, 240), (65, 68, 164, 161), (94, 91, 187, 190), (117, 120, 216, 213), (143, 146, 242, 239), (67, 66, 162, 163), (90, 93, 189, 186), (116, 119, 215, 212), (145, 142, 238, 241), (89, 92, 188, 185), (118, 115, 211, 214), (141, 144, 240, 237), (91, 88, 184, 187), (114, 117, 213, 210), (140, 143, 239, 236), (87, 90, 186, 183), (113, 116, 212, 209), (142, 139, 235, 238), (86, 89, 185, 182), (115, 112, 208, 211), (138, 141, 237, 234), (88, 85, 181, 184), (111, 114, 210, 207), (137, 140, 236, 233), (84, 87, 183, 180), (110, 113, 209, 206), (139, 136, 232, 235), (83, 86, 182, 179), (112, 109, 205, 208), (135, 138, 234, 231), (85, 82, 178, 181), (108, 111, 207, 204), (134, 137, 233, 230), (81, 84, 180, 177), (107, 110, 206, 203), (136, 133, 229, 232), (159, 64, 160, 255), (80, 83, 179, 176), (109, 106, 202, 205), (132, 135, 231, 228), (158, 65, 161, 254), (82, 79, 175, 178), (105, 108, 204, 201), (131, 134, 230, 227), (66, 157, 253, 162), (78, 81, 177, 174), (104, 107, 203, 200), (133, 130, 226, 229), (156, 159, 255, 252), (77, 80, 176, 173), (106, 103, 199, 202), (129, 132, 228, 225), (155, 158, 254, 251), (79, 76, 172, 175), (102, 105, 201, 198), (128, 131, 227, 224), (157, 154, 250, 253), (75, 78, 174, 171), (101, 104, 200, 197), (130, 127, 223, 226), (153, 156, 252, 249), (74, 77, 173, 170), (103, 100, 196, 199), (126, 129, 225, 222), (152, 155, 251, 248), (76, 73, 169, 172), (99, 102, 198, 195), (125, 128, 224, 221), (154, 151, 247, 250)])
_uv = me_cylinder_001.uv_layers.new(name='UVMap')
_uv.uv.foreach_set('vector', [1.0, 0.875, 1.0, 1.0, 0.9688, 1.0, 0.9688, 0.875, 0.9688, 0.875, 0.9688, 1.0, 0.9375, 1.0, 0.9375, 0.875, 0.9375, 0.875, 0.9375, 1.0, 0.9062, 1.0, 0.9062, 0.875, 0.9062, 0.875, 0.9062, 1.0, 0.875, 1.0, 0.875, 0.875, 0.875, 0.875, 0.875, 1.0, 0.8438, 1.0, 0.8438, 0.875, 0.8438, 0.875, 0.8438, 1.0, 0.8125, 1.0, 0.8125, 0.875, 0.8125, 0.875, 0.8125, 1.0, 0.7812, 1.0, 0.7812, 0.875, 0.7812, 0.875, 0.7812, 1.0, 0.75, 1.0, 0.75, 0.875, 0.75, 0.875, 0.75, 1.0, 0.7188, 1.0, 0.7188, 0.875, 0.7188, 0.875, 0.7188, 1.0, 0.6875, 1.0, 0.6875, 0.875, 0.6875, 0.875, 0.6875, 1.0, 0.6562, 1.0, 0.6562, 0.875, 0.6562, 0.875, 0.6562, 1.0, 0.625, 1.0, 0.625, 0.875, 0.625, 0.875, 0.625, 1.0, 0.5938, 1.0, 0.5938, 0.875, 0.5938, 0.875, 0.5938, 1.0, 0.5625, 1.0, 0.5625, 0.875, 0.5625, 0.875, 0.5625, 1.0, 0.5312, 1.0, 0.5312, 0.875, 0.5312, 0.875, 0.5312, 1.0, 0.5, 1.0, 0.5, 0.875, 0.5, 0.875, 0.5, 1.0, 0.4688, 1.0, 0.4688, 0.875, 0.4688, 0.875, 0.4688, 1.0, 0.4375, 1.0, 0.4375, 0.875, 0.4375, 0.875, 0.4375, 1.0, 0.4062, 1.0, 0.4062, 0.875, 0.4062, 0.875, 0.4062, 1.0, 0.375, 1.0, 0.375, 0.875, 0.375, 0.875, 0.375, 1.0, 0.3438, 1.0, 0.3438, 0.875, 0.3438, 0.875, 0.3438, 1.0, 0.3125, 1.0, 0.3125, 0.875, 0.3125, 0.875, 0.3125, 1.0, 0.2812, 1.0, 0.2812, 0.875, 0.2812, 0.875, 0.2812, 1.0, 0.25, 1.0, 0.25, 0.875, 0.25, 0.875, 0.25, 1.0, 0.2188, 1.0, 0.2188, 0.875, 0.2188, 0.875, 0.2188, 1.0, 0.1875, 1.0, 0.1875, 0.875, 0.1875, 0.875, 0.1875, 1.0, 0.1562, 1.0, 0.1562, 0.875, 0.1562, 0.875, 0.1562, 1.0, 0.125, 1.0, 0.125, 0.875, 0.125, 0.875, 0.125, 1.0, 0.09375, 1.0, 0.09375, 0.875, 0.09375, 0.875, 0.09375, 1.0, 0.0625, 1.0, 0.0625, 0.875, 0.2968, 0.4854, 0.25, 0.49, 0.2032, 0.4854, 0.1582, 0.4717, 0.1167, 0.4496, 0.08029, 0.4197, 0.05045, 0.3833, 0.02827, 0.3418, 0.01461, 0.2968, 0.01, 0.25, 0.01461, 0.2032, 0.02827, 0.1582, 0.05045, 0.1167, 0.08029, 0.08029, 0.1167, 0.05045, 0.1582, 0.02827, 0.2032, 0.01461, 0.25, 0.01, 0.2968, 0.01461, 0.3418, 0.02827, 0.3833, 0.05045, 0.4197, 0.08029, 0.4496, 0.1167, 0.4717, 0.1582, 0.4854, 0.2032, 0.49, 0.25, 0.4854, 0.2968, 0.4717, 0.3418, 0.4496, 0.3833, 0.4197, 0.4197, 0.3833, 0.4496, 0.3418, 0.4717, 0.0625, 0.875, 0.0625, 1.0, 0.03125, 1.0, 0.03125, 0.875, 0.03125, 0.875, 0.03125, 1.0, 0.0, 1.0, 0.0, 0.875, 0.75, 0.49, 0.7968, 0.4854, 0.8418, 0.4717, 0.8833, 0.4496, 0.9197, 0.4197, 0.9496, 0.3833, 0.9717, 0.3418, 0.9854, 0.2968, 0.99, 0.25, 0.9854, 0.2032, 0.9717, 0.1582, 0.9496, 0.1167, 0.9197, 0.08029, 0.8833, 0.05045, 0.8418, 0.02827, 0.7968, 0.01461, 0.75, 0.01, 0.7032, 0.01461, 0.6582, 0.02827, 0.6167, 0.05045, 0.5803, 0.08029, 0.5504, 0.1167, 0.5283, 0.1582, 0.5146, 0.2032, 0.51, 0.25, 0.5146, 0.2968, 0.5283, 0.3418, 0.5504, 0.3833, 0.5803, 0.4197, 0.6167, 0.4496, 0.6582, 0.4717, 0.7032, 0.4854, 0.03125, 0.5, 0.03125, 0.625, 0.0, 0.625, 0.0, 0.5, 0.03125, 0.625, 0.03125, 0.75, 0.0, 0.75, 0.0, 0.625, 0.03125, 0.75, 0.03125, 0.875, 0.0, 0.875, 0.0, 0.75, 0.0625, 0.5, 0.0625, 0.625, 0.03125, 0.625, 0.03125, 0.5, 0.0625, 0.625, 0.0625, 0.75, 0.03125, 0.75, 0.03125, 0.625, 0.0625, 0.75, 0.0625, 0.875, 0.03125, 0.875, 0.03125, 0.75, 0.09375, 0.5, 0.09375, 0.625, 0.0625, 0.625, 0.0625, 0.5, 0.09375, 0.625, 0.09375, 0.75, 0.0625, 0.75, 0.0625, 0.625, 0.09375, 0.75, 0.09375, 0.875, 0.0625, 0.875, 0.0625, 0.75, 0.125, 0.5, 0.125, 0.625, 0.09375, 0.625, 0.09375, 0.5, 0.125, 0.625, 0.125, 0.75, 0.09375, 0.75, 0.09375, 0.625, 0.125, 0.75, 0.125, 0.875, 0.09375, 0.875, 0.09375, 0.75, 0.1562, 0.5, 0.1562, 0.625, 0.125, 0.625, 0.125, 0.5, 0.1562, 0.625, 0.1562, 0.75, 0.125, 0.75, 0.125, 0.625, 0.1562, 0.75, 0.1562, 0.875, 0.125, 0.875, 0.125, 0.75, 0.1875, 0.5, 0.1875, 0.625, 0.1562, 0.625, 0.1562, 0.5, 0.1875, 0.625, 0.1875, 0.75, 0.1562, 0.75, 0.1562, 0.625, 0.1875, 0.75, 0.1875, 0.875, 0.1562, 0.875, 0.1562, 0.75, 0.2188, 0.5, 0.2188, 0.625, 0.1875, 0.625, 0.1875, 0.5, 0.2188, 0.625, 0.2188, 0.75, 0.1875, 0.75, 0.1875, 0.625, 0.2188, 0.75, 0.2188, 0.875, 0.1875, 0.875, 0.1875, 0.75, 0.25, 0.5, 0.25, 0.625, 0.2188, 0.625, 0.2188, 0.5, 0.25, 0.625, 0.25, 0.75, 0.2188, 0.75, 0.2188, 0.625, 0.25, 0.75, 0.25, 0.875, 0.2188, 0.875, 0.2188, 0.75, 0.2812, 0.5, 0.2812, 0.625, 0.25, 0.625, 0.25, 0.5, 0.2812, 0.625, 0.2812, 0.75, 0.25, 0.75, 0.25, 0.625, 0.2812, 0.75, 0.2812, 0.875, 0.25, 0.875, 0.25, 0.75, 0.3125, 0.5, 0.3125, 0.625, 0.2812, 0.625, 0.2812, 0.5, 0.3125, 0.625, 0.3125, 0.75, 0.2812, 0.75, 0.2812, 0.625, 0.3125, 0.75, 0.3125, 0.875, 0.2812, 0.875, 0.2812, 0.75, 0.3438, 0.5, 0.3438, 0.625, 0.3125, 0.625, 0.3125, 0.5, 0.3438, 0.625, 0.3438, 0.75, 0.3125, 0.75, 0.3125, 0.625, 0.3438, 0.75, 0.3438, 0.875, 0.3125, 0.875, 0.3125, 0.75, 0.375, 0.5, 0.375, 0.625, 0.3438, 0.625, 0.3438, 0.5, 0.375, 0.625, 0.375, 0.75, 0.3438, 0.75, 0.3438, 0.625, 0.375, 0.75, 0.375, 0.875, 0.3438, 0.875, 0.3438, 0.75, 0.4062, 0.5, 0.4062, 0.625, 0.375, 0.625, 0.375, 0.5, 0.4062, 0.625, 0.4062, 0.75, 0.375, 0.75, 0.375, 0.625, 0.4062, 0.75, 0.4062, 0.875, 0.375, 0.875, 0.375, 0.75, 0.4375, 0.5, 0.4375, 0.625, 0.4062, 0.625, 0.4062, 0.5, 0.4375, 0.625, 0.4375, 0.75, 0.4062, 0.75, 0.4062, 0.625, 0.4375, 0.75, 0.4375, 0.875, 0.4062, 0.875, 0.4062, 0.75, 0.4688, 0.5, 0.4688, 0.625, 0.4375, 0.625, 0.4375, 0.5, 0.4688, 0.625, 0.4687, 0.75, 0.4375, 0.75, 0.4375, 0.625, 0.4687, 0.75, 0.4688, 0.875, 0.4375, 0.875, 0.4375, 0.75, 0.5, 0.5, 0.5, 0.625, 0.4688, 0.625, 0.4688, 0.5, 0.5, 0.625, 0.5, 0.75, 0.4687, 0.75, 0.4688, 0.625, 0.5, 0.75, 0.5, 0.875, 0.4688, 0.875, 0.4687, 0.75, 0.5312, 0.5, 0.5312, 0.625, 0.5, 0.625, 0.5, 0.5, 0.5312, 0.625, 0.5312, 0.75, 0.5, 0.75, 0.5, 0.625, 0.5312, 0.75, 0.5312, 0.875, 0.5, 0.875, 0.5, 0.75, 0.5625, 0.5, 0.5625, 0.625, 0.5312, 0.625, 0.5312, 0.5, 0.5625, 0.625, 0.5625, 0.75, 0.5312, 0.75, 0.5312, 0.625, 0.5625, 0.75, 0.5625, 0.875, 0.5312, 0.875, 0.5312, 0.75, 0.5938, 0.5, 0.5938, 0.625, 0.5625, 0.625, 0.5625, 0.5, 0.5938, 0.625, 0.5938, 0.75, 0.5625, 0.75, 0.5625, 0.625, 0.5938, 0.75, 0.5938, 0.875, 0.5625, 0.875, 0.5625, 0.75, 0.625, 0.5, 0.625, 0.625, 0.5938, 0.625, 0.5938, 0.5, 0.625, 0.625, 0.625, 0.75, 0.5938, 0.75, 0.5938, 0.625, 0.625, 0.75, 0.625, 0.875, 0.5938, 0.875, 0.5938, 0.75, 0.6562, 0.5, 0.6562, 0.625, 0.625, 0.625, 0.625, 0.5, 0.6562, 0.625, 0.6562, 0.75, 0.625, 0.75, 0.625, 0.625, 0.6562, 0.75, 0.6562, 0.875, 0.625, 0.875, 0.625, 0.75, 0.6875, 0.5, 0.6875, 0.625, 0.6562, 0.625, 0.6562, 0.5, 0.6875, 0.625, 0.6875, 0.75, 0.6562, 0.75, 0.6562, 0.625, 0.6875, 0.75, 0.6875, 0.875, 0.6562, 0.875, 0.6562, 0.75, 0.7188, 0.5, 0.7188, 0.625, 0.6875, 0.625, 0.6875, 0.5, 0.7188, 0.625, 0.7188, 0.75, 0.6875, 0.75, 0.6875, 0.625, 0.7188, 0.75, 0.7188, 0.875, 0.6875, 0.875, 0.6875, 0.75, 0.75, 0.5, 0.75, 0.625, 0.7188, 0.625, 0.7188, 0.5, 0.75, 0.625, 0.75, 0.75, 0.7188, 0.75, 0.7188, 0.625, 0.75, 0.75, 0.75, 0.875, 0.7188, 0.875, 0.7188, 0.75, 0.7812, 0.5, 0.7812, 0.625, 0.75, 0.625, 0.75, 0.5, 0.7812, 0.625, 0.7812, 0.75, 0.75, 0.75, 0.75, 0.625, 0.7812, 0.75, 0.7812, 0.875, 0.75, 0.875, 0.75, 0.75, 0.8125, 0.5, 0.8125, 0.625, 0.7812, 0.625, 0.7812, 0.5, 0.8125, 0.625, 0.8125, 0.75, 0.7812, 0.75, 0.7812, 0.625, 0.8125, 0.75, 0.8125, 0.875, 0.7812, 0.875, 0.7812, 0.75, 0.8438, 0.5, 0.8438, 0.625, 0.8125, 0.625, 0.8125, 0.5, 0.8438, 0.625, 0.8437, 0.75, 0.8125, 0.75, 0.8125, 0.625, 0.8437, 0.75, 0.8438, 0.875, 0.8125, 0.875, 0.8125, 0.75, 0.875, 0.5, 0.875, 0.625, 0.8438, 0.625, 0.8438, 0.5, 0.875, 0.625, 0.875, 0.75, 0.8437, 0.75, 0.8438, 0.625, 0.875, 0.75, 0.875, 0.875, 0.8438, 0.875, 0.8437, 0.75, 0.9062, 0.5, 0.9062, 0.625, 0.875, 0.625, 0.875, 0.5, 0.9062, 0.625, 0.9062, 0.75, 0.875, 0.75, 0.875, 0.625, 0.9062, 0.75, 0.9062, 0.875, 0.875, 0.875, 0.875, 0.75, 0.9375, 0.5, 0.9375, 0.625, 0.9062, 0.625, 0.9062, 0.5, 0.9375, 0.625, 0.9375, 0.75, 0.9062, 0.75, 0.9062, 0.625, 0.9375, 0.75, 0.9375, 0.875, 0.9062, 0.875, 0.9062, 0.75, 0.9688, 0.5, 0.9688, 0.625, 0.9375, 0.625, 0.9375, 0.5, 0.9688, 0.625, 0.9688, 0.75, 0.9375, 0.75, 0.9375, 0.625, 0.9688, 0.75, 0.9688, 0.875, 0.9375, 0.875, 0.9375, 0.75, 1.0, 0.5, 1.0, 0.625, 0.9688, 0.625, 0.9688, 0.5, 1.0, 0.625, 1.0, 0.75, 0.9688, 0.75, 0.9688, 0.625, 1.0, 0.75, 1.0, 0.875, 0.9688, 0.875, 0.9688, 0.75, 0.9375, 0.625, 0.9062, 0.625, 0.9062, 0.625, 0.9375, 0.625, 0.6562, 0.75, 0.625, 0.75, 0.625, 0.75, 0.6562, 0.75, 0.3438, 0.875, 0.375, 0.875, 0.375, 0.875, 0.3438, 0.875, 0.125, 0.625, 0.09375, 0.625, 0.09375, 0.625, 0.125, 0.625, 0.9375, 0.75, 0.9062, 0.75, 0.9062, 0.75, 0.9375, 0.75, 0.625, 0.875, 0.6562, 0.875, 0.6562, 0.875, 0.625, 0.875, 0.4062, 0.625, 0.375, 0.625, 0.375, 0.625, 0.4062, 0.625, 0.125, 0.75, 0.09375, 0.75, 0.09375, 0.75, 0.125, 0.75, 0.9062, 0.875, 0.9375, 0.875, 0.9375, 0.875, 0.9062, 0.875, 0.6875, 0.625, 0.6562, 0.625, 0.6562, 0.625, 0.6875, 0.625, 0.4062, 0.75, 0.375, 0.75, 0.375, 0.75, 0.4062, 0.75, 0.09375, 0.875, 0.125, 0.875, 0.125, 0.875, 0.09375, 0.875, 0.9688, 0.625, 0.9375, 0.625, 0.9375, 0.625, 0.9688, 0.625, 0.6875, 0.75, 0.6562, 0.75, 0.6562, 0.75, 0.6875, 0.75, 0.375, 0.875, 0.4062, 0.875, 0.4062, 0.875, 0.375, 0.875, 0.1562, 0.625, 0.125, 0.625, 0.125, 0.625, 0.1562, 0.625, 0.9688, 0.75, 0.9375, 0.75, 0.9375, 0.75, 0.9688, 0.75, 0.6562, 0.875, 0.6875, 0.875, 0.6875, 0.875, 0.6562, 0.875, 0.4375, 0.625, 0.4062, 0.625, 0.4062, 0.625, 0.4375, 0.625, 0.1562, 0.75, 0.125, 0.75, 0.125, 0.75, 0.1562, 0.75, 0.9375, 0.875, 0.9688, 0.875, 0.9688, 0.875, 0.9375, 0.875, 0.7188, 0.625, 0.6875, 0.625, 0.6875, 0.625, 0.7188, 0.625, 0.4375, 0.75, 0.4062, 0.75, 0.4062, 0.75, 0.4375, 0.75, 0.125, 0.875, 0.1562, 0.875, 0.1562, 0.875, 0.125, 0.875, 1.0, 0.625, 0.9688, 0.625, 0.9688, 0.625, 1.0, 0.625, 0.7188, 0.75, 0.6875, 0.75, 0.6875, 0.75, 0.7188, 0.75, 0.4062, 0.875, 0.4375, 0.875, 0.4375, 0.875, 0.4062, 0.875, 0.1875, 0.625, 0.1562, 0.625, 0.1562, 0.625, 0.1875, 0.625, 1.0, 0.75, 0.9688, 0.75, 0.9688, 0.75, 1.0, 0.75, 0.6875, 0.875, 0.7188, 0.875, 0.7188, 0.875, 0.6875, 0.875, 0.4688, 0.625, 0.4375, 0.625, 0.4375, 0.625, 0.4688, 0.625, 0.1875, 0.75, 0.1562, 0.75, 0.1562, 0.75, 0.1875, 0.75, 0.9688, 0.875, 1.0, 0.875, 1.0, 0.875, 0.9688, 0.875, 0.75, 0.625, 0.7188, 0.625, 0.7188, 0.625, 0.75, 0.625, 0.4687, 0.75, 0.4375, 0.75, 0.4375, 0.75, 0.4687, 0.75, 0.1562, 0.875, 0.1875, 0.875, 0.1875, 0.875, 0.1562, 0.875, 0.75, 0.75, 0.7188, 0.75, 0.7188, 0.75, 0.75, 0.75, 0.4375, 0.875, 0.4688, 0.875, 0.4688, 0.875, 0.4375, 0.875, 0.2188, 0.625, 0.1875, 0.625, 0.1875, 0.625, 0.2188, 0.625, 0.7188, 0.875, 0.75, 0.875, 0.75, 0.875, 0.7188, 0.875, 0.5, 0.625, 0.4688, 0.625, 0.4688, 0.625, 0.5, 0.625, 0.2188, 0.75, 0.1875, 0.75, 0.1875, 0.75, 0.2188, 0.75, 0.7812, 0.625, 0.75, 0.625, 0.75, 0.625, 0.7812, 0.625, 0.5, 0.75, 0.4687, 0.75, 0.4687, 0.75, 0.5, 0.75, 0.1875, 0.875, 0.2188, 0.875, 0.2188, 0.875, 0.1875, 0.875, 0.7812, 0.75, 0.75, 0.75, 0.75, 0.75, 0.7812, 0.75, 0.4688, 0.875, 0.5, 0.875, 0.5, 0.875, 0.4688, 0.875, 0.25, 0.625, 0.2188, 0.625, 0.2188, 0.625, 0.25, 0.625, 0.75, 0.875, 0.7812, 0.875, 0.7812, 0.875, 0.75, 0.875, 0.5312, 0.625, 0.5, 0.625, 0.5, 0.625, 0.5312, 0.625, 0.25, 0.75, 0.2188, 0.75, 0.2188, 0.75, 0.25, 0.75, 0.8125, 0.625, 0.7812, 0.625, 0.7812, 0.625, 0.8125, 0.625, 0.5312, 0.75, 0.5, 0.75, 0.5, 0.75, 0.5312, 0.75, 0.2188, 0.875, 0.25, 0.875, 0.25, 0.875, 0.2188, 0.875, 0.8125, 0.75, 0.7812, 0.75, 0.7812, 0.75, 0.8125, 0.75, 0.5, 0.875, 0.5312, 0.875, 0.5312, 0.875, 0.5, 0.875, 0.2812, 0.625, 0.25, 0.625, 0.25, 0.625, 0.2812, 0.625, 0.7812, 0.875, 0.8125, 0.875, 0.8125, 0.875, 0.7812, 0.875, 0.5625, 0.625, 0.5312, 0.625, 0.5312, 0.625, 0.5625, 0.625, 0.2812, 0.75, 0.25, 0.75, 0.25, 0.75, 0.2812, 0.75, 0.8438, 0.625, 0.8125, 0.625, 0.8125, 0.625, 0.8438, 0.625, 0.5625, 0.75, 0.5312, 0.75, 0.5312, 0.75, 0.5625, 0.75, 0.25, 0.875, 0.2812, 0.875, 0.2812, 0.875, 0.25, 0.875, 0.03125, 0.625, 0.0, 0.625, 0.0, 0.625, 0.03125, 0.625, 0.8437, 0.75, 0.8125, 0.75, 0.8125, 0.75, 0.8437, 0.75, 0.5312, 0.875, 0.5625, 0.875, 0.5625, 0.875, 0.5312, 0.875, 0.3125, 0.625, 0.2812, 0.625, 0.2812, 0.625, 0.3125, 0.625, 0.03125, 0.75, 0.0, 0.75, 0.0, 0.75, 0.03125, 0.75, 0.8125, 0.875, 0.8438, 0.875, 0.8438, 0.875, 0.8125, 0.875, 0.5938, 0.625, 0.5625, 0.625, 0.5625, 0.625, 0.5938, 0.625, 0.3125, 0.75, 0.2812, 0.75, 0.2812, 0.75, 0.3125, 0.75, 0.0, 0.875, 0.03125, 0.875, 0.03125, 0.875, 0.0, 0.875, 0.875, 0.625, 0.8438, 0.625, 0.8438, 0.625, 0.875, 0.625, 0.5938, 0.75, 0.5625, 0.75, 0.5625, 0.75, 0.5938, 0.75, 0.2812, 0.875, 0.3125, 0.875, 0.3125, 0.875, 0.2812, 0.875, 0.0625, 0.625, 0.03125, 0.625, 0.03125, 0.625, 0.0625, 0.625, 0.875, 0.75, 0.8437, 0.75, 0.8437, 0.75, 0.875, 0.75, 0.5625, 0.875, 0.5938, 0.875, 0.5938, 0.875, 0.5625, 0.875, 0.3438, 0.625, 0.3125, 0.625, 0.3125, 0.625, 0.3438, 0.625, 0.0625, 0.75, 0.03125, 0.75, 0.03125, 0.75, 0.0625, 0.75, 0.8438, 0.875, 0.875, 0.875, 0.875, 0.875, 0.8438, 0.875, 0.625, 0.625, 0.5938, 0.625, 0.5938, 0.625, 0.625, 0.625, 0.3438, 0.75, 0.3125, 0.75, 0.3125, 0.75, 0.3438, 0.75, 0.03125, 0.875, 0.0625, 0.875, 0.0625, 0.875, 0.03125, 0.875, 0.9062, 0.625, 0.875, 0.625, 0.875, 0.625, 0.9062, 0.625, 0.625, 0.75, 0.5938, 0.75, 0.5938, 0.75, 0.625, 0.75, 0.3125, 0.875, 0.3438, 0.875, 0.3438, 0.875, 0.3125, 0.875, 0.09375, 0.625, 0.0625, 0.625, 0.0625, 0.625, 0.09375, 0.625, 0.9062, 0.75, 0.875, 0.75, 0.875, 0.75, 0.9062, 0.75, 0.5938, 0.875, 0.625, 0.875, 0.625, 0.875, 0.5938, 0.875, 0.375, 0.625, 0.3438, 0.625, 0.3438, 0.625, 0.375, 0.625, 0.09375, 0.75, 0.0625, 0.75, 0.0625, 0.75, 0.09375, 0.75, 0.875, 0.875, 0.9062, 0.875, 0.9062, 0.875, 0.875, 0.875, 0.6562, 0.625, 0.625, 0.625, 0.625, 0.625, 0.6562, 0.625, 0.375, 0.75, 0.3438, 0.75, 0.3438, 0.75, 0.375, 0.75, 0.0625, 0.875, 0.09375, 0.875, 0.09375, 0.875, 0.0625, 0.875])
me_cylinder_001.materials.append(mat_material_001)
me_cylinder_001.update()

# ---- objects
ob_cube = bpy.data.objects.new('Cube', me_cube)
ob_light = bpy.data.objects.new('Light', light_light)
ob_camera = bpy.data.objects.new('Camera', cam_camera)
ob_empty = bpy.data.objects.new('Empty', None)
ob_handle_base = bpy.data.objects.new('handle base', me_cube_001)
ob_cube_001 = bpy.data.objects.new('Cube.001', me_cube_002)
ob_cube_002 = bpy.data.objects.new('Cube.002', me_cube_003)
ob_cube_003 = bpy.data.objects.new('Cube.003', me_cube_004)
ob_cube_004 = bpy.data.objects.new('Cube.004', me_cube_005)
ob_cylinder = bpy.data.objects.new('Cylinder', me_cylinder)
ob_cylinder_001 = bpy.data.objects.new('Cylinder.001', me_cylinder_001)

# ---- transforms, parenting, visibility, modifiers, constraints
ob_cube.location = (-0.2837, 0.1455, 2.104)
ob_cube.lock_rotations_4d = False
ob_cube.empty_display_type = 'ARROWS'
ob_cube.lineart.crease_threshold = 0.0
_m = ob_cube.modifiers.new('Mirror', 'MIRROR')
_m.use_axis = (False, True, False)
_m.use_clip = True
ob_light.location = (4.076, 1.005, 5.904)
ob_light.rotation_euler = (0.6503, 0.05522, 1.866)
ob_light.lock_rotations_4d = False
ob_light.empty_display_type = 'ARROWS'
ob_light.color = (0.0, 0.0, 0.0, 0.0)
ob_light.lineart.crease_threshold = 0.0
ob_camera.location = (7.359, -6.926, 4.958)
ob_camera.rotation_euler = (1.109, 0.0, 0.8149)
ob_camera.lock_rotations_4d = False
ob_camera.empty_display_type = 'ARROWS'
ob_camera.color = (0.0, 0.0, 0.0, 0.0)
ob_camera.display_type = 'WIRE'
ob_camera.lineart.crease_threshold = 0.0
ob_empty.location = (5.025, 0.1739, 2.489)
ob_empty.rotation_euler = (1.571, 0.0, 0.0)
ob_empty.empty_display_type = 'IMAGE'
ob_empty.empty_display_size = 5.0
ob_handle_base.location = (-0.7093, 0.034, 2.145)
ob_handle_base.scale = (0.06618, 0.01324, 0.2647)
ob_cube_001.location = (-0.7093, 0.034, 2.145)
ob_cube_001.scale = (0.02647, 0.02647, 0.0225)
ob_cube_002.location = (-0.996, 0.1519, 0.01208)
ob_cube_002.scale = (0.1141, 0.1231, 0.1141)
ob_cube_003.location = (1.437, 0.1519, 0.01208)
ob_cube_003.scale = (0.1141, 0.1231, 0.1141)
ob_cube_004.location = (-0.7651, 0.1432, 4.422)
ob_cube_004.scale = (0.1121, 0.1121, 0.1121)
ob_cylinder.location = (1.314, 0.03102, 2.63)
ob_cylinder.scale = (0.03761, 0.03761, -0.1214)
ob_cylinder_001.location = (1.314, 0.03102, 0.361)
ob_cylinder_001.scale = (0.03761, 0.03761, -0.1214)

# ---- collection membership
col_collection.objects.link(ob_cube)
col_collection.objects.link(ob_light)
col_collection.objects.link(ob_camera)
col_collection.objects.link(ob_empty)
col_collection.objects.link(ob_handle_base)
col_collection.objects.link(ob_cube_001)
col_collection.objects.link(ob_cube_002)
col_collection.objects.link(ob_cube_003)
col_collection.objects.link(ob_cube_004)
col_collection.objects.link(ob_cylinder)
col_collection.objects.link(ob_cylinder_001)

# ---- scene / render settings (as saved in the file)
scene.camera = ob_camera
scene.frame_start = 1; scene.frame_end = 250; scene.frame_set(1)
scene.render.engine = 'BLENDER_EEVEE_NEXT'
bpy.context.view_layer.update()
